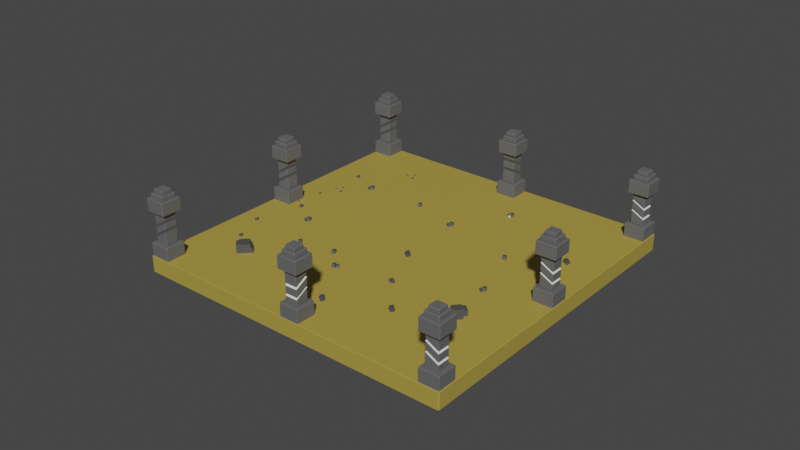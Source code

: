 # Source: EscenarioGuerra.blend  (saved by Blender 3.3.6; exported with 4.5.12 LTS)
import bpy
from mathutils import Matrix  # noqa: F401  (used for matrix-valued properties, if any)

bpy.ops.wm.read_factory_settings(use_empty=True)
scene = bpy.context.scene
scene.name = 'Scene'

# ---- collections
col_collection = bpy.data.collections.new('Collection'); scene.collection.children.link(col_collection)

# ---- materials (node trees are filled in below, after node groups)
mat_base = bpy.data.materials.new('Base')
mat_base.use_transparent_shadow = False
mat_rocks = bpy.data.materials.new('Rocks')
mat_rocks.use_transparent_shadow = False
mat_sand = bpy.data.materials.new('Sand')
mat_sand.use_transparent_shadow = False

# ---- material node trees
mat_base.use_nodes = True; mat_base.node_tree.nodes.clear()
_N = mat_base.node_tree.nodes; _L = mat_base.node_tree.links
n0 = _N.new('ShaderNodeBsdfPrincipled'); n0.name = 'Principled BSDF'; n0.location = (10, 300)
n0.distribution = 'GGX'
n0.subsurface_method = 'RANDOM_WALK_SKIN'
n0.inputs[0].default_value = (0.1282, 0.1282, 0.1282, 1.0)
n0.inputs[3].default_value = 1.45
n0.inputs[27].default_value = (0.0, 0.0, 0.0, 1.0)
n0.inputs[28].default_value = 1.0
n1 = _N.new('ShaderNodeOutputMaterial'); n1.name = 'Material Output'; n1.location = (300, 300)
_L.new(n0.outputs[0], n1.inputs[0])
n1.is_active_output = True
mat_rocks.use_nodes = True; mat_rocks.node_tree.nodes.clear()
_N = mat_rocks.node_tree.nodes; _L = mat_rocks.node_tree.links
n0 = _N.new('ShaderNodeBsdfPrincipled'); n0.name = 'Principled BSDF'; n0.location = (10, 300)
n0.distribution = 'GGX'
n0.subsurface_method = 'RANDOM_WALK_SKIN'
n0.inputs[0].default_value = (0.07324, 0.07324, 0.07324, 1.0)
n0.inputs[3].default_value = 1.45
n0.inputs[27].default_value = (0.0, 0.0, 0.0, 1.0)
n0.inputs[28].default_value = 1.0
n1 = _N.new('ShaderNodeOutputMaterial'); n1.name = 'Material Output'; n1.location = (300, 300)
_L.new(n0.outputs[0], n1.inputs[0])
n1.is_active_output = True
mat_sand.use_nodes = True; mat_sand.node_tree.nodes.clear()
_N = mat_sand.node_tree.nodes; _L = mat_sand.node_tree.links
n0 = _N.new('ShaderNodeBsdfPrincipled'); n0.name = 'Principled BSDF'; n0.location = (10, 300)
n0.distribution = 'GGX'
n0.subsurface_method = 'RANDOM_WALK_SKIN'
n0.inputs[0].default_value = (0.42, 0.3117, 0.05607, 1.0)
n0.inputs[3].default_value = 1.45
n0.inputs[27].default_value = (0.0, 0.0, 0.0, 1.0)
n0.inputs[28].default_value = 1.0
n1 = _N.new('ShaderNodeOutputMaterial'); n1.name = 'Material Output'; n1.location = (300, 300)
_L.new(n0.outputs[0], n1.inputs[0])
n1.is_active_output = True

# ---- world
world_world = bpy.data.worlds.new('World'); scene.world = world_world
world_world.use_nodes = True; world_world.node_tree.nodes.clear()
_N = world_world.node_tree.nodes; _L = world_world.node_tree.links
n0 = _N.new('ShaderNodeOutputWorld'); n0.name = 'World Output'; n0.location = (300, 300)
n1 = _N.new('ShaderNodeBackground'); n1.name = 'Background'; n1.location = (10, 300)
n1.inputs[0].default_value = (0.05088, 0.05088, 0.05088, 1.0)
_L.new(n1.outputs[0], n0.inputs[0])
n0.is_active_output = True
world_world.color = (0.05088, 0.05088, 0.05088)
world_world.use_sun_shadow = False
world_world.sun_shadow_jitter_overblur = 0.0

# ---- meshes
me_cube_176 = bpy.data.meshes.new('Cube.176')
me_cube_176.from_pydata([(-7.989, 6.945, -2.188), (-7.989, 6.945, -1.199), (-7.989, 7.934, -2.188), (-7.989, 7.934, -1.199), (-7.0, 6.945, -2.188), (-7.0, 6.945, -1.199), (-7.0, 7.934, -2.188), (-7.0, 7.934, -1.199), (-7.804, 7.13, -1.199), (-7.804, 7.75, -1.199), (-7.184, 7.13, -1.199), (-7.184, 7.75, -1.199), (-7.804, 7.13, 0.3896), (-7.804, 7.75, 0.3896), (-7.184, 7.75, 0.3896), (-7.184, 7.13, 0.3896), (-7.989, 6.945, 0.3235), (-7.989, 6.945, 0.9564), (-7.989, 7.934, 0.3235), (-7.989, 7.934, 0.9564), (-7.0, 6.945, 0.3235), (-7.0, 6.945, 0.9564), (-7.0, 7.934, 0.3235), (-7.0, 7.934, 0.9564), (-7.859, 7.075, 0.9564), (-7.859, 7.804, 0.9564), (-7.129, 7.075, 0.9564), (-7.129, 7.804, 0.9564), (-7.859, 7.075, 1.187), (-7.859, 7.804, 1.187), (-7.129, 7.804, 1.187), (-7.129, 7.075, 1.187), (-7.755, 7.179, 1.187), (-7.755, 7.7, 1.187), (-7.234, 7.7, 1.187), (-7.234, 7.179, 1.187), (-7.755, 7.179, 1.379), (-7.755, 7.7, 1.379), (-7.234, 7.7, 1.379), (-7.234, 7.179, 1.379), (-7.986, -7.956, -2.188), (-7.986, -7.956, -1.199), (-7.986, -6.967, -2.188), (-7.986, -6.967, -1.199), (-6.997, -7.956, -2.188), (-6.997, -7.956, -1.199), (-6.997, -6.967, -2.188), (-6.997, -6.967, -1.199), (-7.801, -7.771, -1.199), (-7.801, -7.151, -1.199), (-7.181, -7.771, -1.199), (-7.181, -7.151, -1.199), (-7.801, -7.771, 0.3896), (-7.801, -7.151, 0.3896), (-7.181, -7.151, 0.3896), (-7.181, -7.771, 0.3896), (-7.986, -7.956, 0.3235), (-7.986, -7.956, 0.9564), (-7.986, -6.967, 0.3235), (-7.986, -6.967, 0.9564), (-6.997, -7.956, 0.3235), (-6.997, -7.956, 0.9564), (-6.997, -6.967, 0.3235), (-6.997, -6.967, 0.9564), (-7.856, -7.826, 0.9564), (-7.856, -7.097, 0.9564), (-7.127, -7.826, 0.9564), (-7.127, -7.097, 0.9564), (-7.856, -7.826, 1.187), (-7.856, -7.097, 1.187), (-7.127, -7.097, 1.187), (-7.127, -7.826, 1.187), (-7.752, -7.722, 1.187), (-7.752, -7.201, 1.187), (-7.231, -7.201, 1.187), (-7.231, -7.722, 1.187), (-7.752, -7.722, 1.379), (-7.752, -7.201, 1.379), (-7.231, -7.201, 1.379), (-7.231, -7.722, 1.379), (6.946, -7.954, -2.188), (6.946, -7.954, -1.199), (6.946, -6.965, -2.188), (6.946, -6.965, -1.199), (7.936, -7.954, -2.188), (7.936, -7.954, -1.199), (7.936, -6.965, -2.188), (7.936, -6.965, -1.199), (7.131, -7.769, -1.199), (7.131, -7.15, -1.199), (7.751, -7.769, -1.199), (7.751, -7.15, -1.199), (7.131, -7.769, 0.3896), (7.131, -7.15, 0.3896), (7.751, -7.15, 0.3896), (7.751, -7.769, 0.3896), (6.946, -7.954, 0.3235), (6.946, -7.954, 0.9564), (6.946, -6.965, 0.3235), (6.946, -6.965, 0.9564), (7.936, -7.954, 0.3235), (7.936, -7.954, 0.9564), (7.936, -6.965, 0.3235), (7.936, -6.965, 0.9564), (7.076, -7.824, 0.9564), (7.076, -7.095, 0.9564), (7.806, -7.824, 0.9564), (7.806, -7.095, 0.9564), (7.076, -7.824, 1.187), (7.076, -7.095, 1.187), (7.806, -7.095, 1.187), (7.806, -7.824, 1.187), (7.181, -7.72, 1.187), (7.181, -7.199, 1.187), (7.701, -7.199, 1.187), (7.701, -7.72, 1.187), (7.181, -7.72, 1.379), (7.181, -7.199, 1.379), (7.701, -7.199, 1.379), (7.701, -7.72, 1.379), (6.932, 6.94, -2.188), (6.932, 6.94, -1.199), (6.932, 7.929, -2.188), (6.932, 7.929, -1.199), (7.921, 6.94, -2.188), (7.921, 6.94, -1.199), (7.921, 7.929, -2.188), (7.921, 7.929, -1.199), (7.116, 7.125, -1.199), (7.116, 7.745, -1.199), (7.736, 7.125, -1.199), (7.736, 7.745, -1.199), (7.116, 7.125, 0.3896), (7.116, 7.745, 0.3896), (7.736, 7.745, 0.3896), (7.736, 7.125, 0.3896), (6.932, 6.94, 0.3235), (6.932, 6.94, 0.9564), (6.932, 7.929, 0.3235), (6.932, 7.929, 0.9564), (7.921, 6.94, 0.3235), (7.921, 6.94, 0.9564), (7.921, 7.929, 0.3235), (7.921, 7.929, 0.9564), (7.062, 7.07, 0.9564), (7.062, 7.8, 0.9564), (7.791, 7.07, 0.9564), (7.791, 7.8, 0.9564), (7.062, 7.07, 1.187), (7.062, 7.8, 1.187), (7.791, 7.8, 1.187), (7.791, 7.07, 1.187), (7.166, 7.174, 1.187), (7.166, 7.695, 1.187), (7.687, 7.695, 1.187), (7.687, 7.174, 1.187), (7.166, 7.174, 1.379), (7.166, 7.695, 1.379), (7.687, 7.695, 1.379), (7.687, 7.174, 1.379), (7.53, 7.125, -0.6693), (7.116, 7.125, -0.4449), (7.736, 7.125, -0.7816), (7.736, 7.745, -0.7816), (7.116, 7.745, -0.4449), (7.736, 7.745, -0.8984), (7.116, 7.745, -0.5618), (7.116, 7.125, -0.5618), (7.736, 7.125, -0.8984), (7.736, 7.745, -0.3066), (7.116, 7.745, 0.0301), (7.116, 7.125, 0.0301), (7.736, 7.125, -0.3066), (7.116, 7.125, -0.08677), (7.736, 7.125, -0.4235), (7.736, 7.745, -0.4235), (7.116, 7.745, -0.08677), (-7.184, 7.13, -0.529), (-7.804, 7.13, -0.9231), (-7.184, 7.75, -0.529), (-7.804, 7.75, -0.9231), (-7.184, 7.75, -0.4073), (-7.804, 7.75, -0.8014), (-7.184, 7.13, -0.4073), (-7.804, 7.13, -0.8014), (-7.184, 7.13, -0.09467), (-7.804, 7.13, -0.4888), (-7.184, 7.75, -0.09467), (-7.804, 7.75, -0.4888), (-7.184, 7.75, 0.02703), (-7.804, 7.75, -0.3671), (-7.184, 7.13, 0.02703), (-7.804, 7.13, -0.3671), (7.751, -7.769, -0.3066), (7.131, -7.769, 0.0301), (7.751, -7.15, -0.3066), (7.131, -7.15, 0.0301), (7.751, -7.769, -0.4235), (7.131, -7.769, -0.08677), (7.751, -7.769, -0.7816), (7.131, -7.769, -0.4449), (7.751, -7.15, -0.7816), (7.131, -7.15, -0.4449), (7.751, -7.769, -0.8984), (7.131, -7.769, -0.5618), (7.751, -7.15, -0.8984), (7.131, -7.15, -0.5618), (7.751, -7.15, -0.4235), (7.131, -7.15, -0.08677), (-7.181, -7.771, -0.09467), (-7.801, -7.771, -0.4888), (-7.801, -7.151, -0.3671), (-7.181, -7.151, 0.02703), (-7.801, -7.151, -0.4888), (-7.181, -7.151, -0.09467), (-7.801, -7.151, -0.9231), (-7.181, -7.151, -0.529), (-7.181, -7.771, -0.529), (-7.801, -7.771, -0.9231), (-7.181, -7.771, 0.02703), (-7.801, -7.771, -0.3671), (-7.181, -7.771, -0.4073), (-7.801, -7.771, -0.8014), (-7.801, -7.151, -0.8014), (-7.181, -7.151, -0.4073), (-7.984, -0.5338, -2.188), (-7.984, -0.5338, -1.199), (-7.984, 0.4552, -2.188), (-7.984, 0.4552, -1.199), (-6.995, -0.5338, -2.188), (-6.995, -0.5338, -1.199), (-6.995, 0.4552, -2.188), (-6.995, 0.4552, -1.199), (-7.8, -0.3492, -1.199), (-7.8, 0.2706, -1.199), (-7.18, -0.3492, -1.199), (-7.18, 0.2706, -1.199), (-7.8, -0.3492, 0.3896), (-7.8, 0.2706, 0.3896), (-7.18, 0.2706, 0.3896), (-7.18, -0.3492, 0.3896), (-7.984, -0.5338, 0.3235), (-7.984, -0.5338, 0.9564), (-7.984, 0.4552, 0.3235), (-7.984, 0.4552, 0.9564), (-6.995, -0.5338, 0.3235), (-6.995, -0.5338, 0.9564), (-6.995, 0.4552, 0.3235), (-6.995, 0.4552, 0.9564), (-7.855, -0.4039, 0.9564), (-7.855, 0.3253, 0.9564), (-7.125, -0.4039, 0.9564), (-7.125, 0.3253, 0.9564), (-7.855, -0.4039, 1.187), (-7.855, 0.3253, 1.187), (-7.125, 0.3253, 1.187), (-7.125, -0.4039, 1.187), (-7.75, -0.2997, 1.187), (-7.75, 0.2211, 1.187), (-7.23, 0.2211, 1.187), (-7.23, -0.2997, 1.187), (-7.75, -0.2997, 1.379), (-7.75, 0.2211, 1.379), (-7.23, 0.2211, 1.379), (-7.23, -0.2997, 1.379), (6.946, -0.5261, -2.188), (6.946, -0.5261, -1.199), (6.946, 0.4629, -2.188), (6.946, 0.4629, -1.199), (7.936, -0.5261, -2.188), (7.936, -0.5261, -1.199), (7.936, 0.4629, -2.188), (7.936, 0.4629, -1.199), (7.131, -0.3415, -1.199), (7.131, 0.2783, -1.199), (7.751, -0.3415, -1.199), (7.751, 0.2783, -1.199), (7.131, -0.3415, 0.3896), (7.131, 0.2783, 0.3896), (7.751, 0.2783, 0.3896), (7.751, -0.3415, 0.3896), (6.946, -0.5261, 0.3235), (6.946, -0.5261, 0.9564), (6.946, 0.4629, 0.3235), (6.946, 0.4629, 0.9564), (7.936, -0.5261, 0.3235), (7.936, -0.5261, 0.9564), (7.936, 0.4629, 0.3235), (7.936, 0.4629, 0.9564), (7.076, -0.3962, 0.9564), (7.076, 0.333, 0.9564), (7.806, -0.3962, 0.9564), (7.806, 0.333, 0.9564), (7.076, -0.3962, 1.187), (7.076, 0.333, 1.187), (7.806, 0.333, 1.187), (7.806, -0.3962, 1.187), (7.181, -0.292, 1.187), (7.181, 0.2288, 1.187), (7.701, 0.2288, 1.187), (7.701, -0.292, 1.187), (7.181, -0.292, 1.379), (7.181, 0.2288, 1.379), (7.701, 0.2288, 1.379), (7.701, -0.292, 1.379), (7.751, -0.3415, -0.3066), (7.131, -0.3415, 0.0301), (7.751, 0.2783, -0.3066), (7.131, 0.2783, 0.0301), (7.751, -0.3415, -0.4235), (7.131, -0.3415, -0.08677), (7.751, -0.3415, -0.7816), (7.131, -0.3415, -0.4449), (7.751, 0.2783, -0.7816), (7.131, 0.2783, -0.4449), (7.751, -0.3415, -0.8984), (7.131, -0.3415, -0.5618), (7.751, 0.2783, -0.8984), (7.131, 0.2783, -0.5618), (7.751, 0.2783, -0.4235), (7.131, 0.2783, -0.08677), (-7.18, -0.3492, -0.09467), (-7.8, -0.3492, -0.4888), (-7.8, 0.2706, -0.3671), (-7.18, 0.2706, 0.02703), (-7.8, 0.2706, -0.4888), (-7.18, 0.2706, -0.09467), (-7.8, 0.2706, -0.9231), (-7.18, 0.2706, -0.529), (-7.18, -0.3492, -0.529), (-7.8, -0.3492, -0.9231), (-7.18, -0.3492, 0.02703), (-7.8, -0.3492, -0.3671), (-7.18, -0.3492, -0.4073), (-7.8, -0.3492, -0.8014), (-7.8, 0.2706, -0.8014), (-7.18, 0.2706, -0.4073), (0.8836, 6.94, -2.188), (0.8836, 6.94, -1.199), (-0.1055, 6.94, -2.188), (-0.1055, 6.94, -1.199), (0.8836, 7.929, -2.188), (0.8836, 7.929, -1.199), (-0.1055, 7.929, -2.188), (-0.1055, 7.929, -1.199), (0.699, 7.125, -1.199), (0.07913, 7.125, -1.199), (0.699, 7.745, -1.199), (0.07913, 7.745, -1.199), (0.699, 7.125, 0.3896), (0.07913, 7.125, 0.3896), (0.07913, 7.745, 0.3896), (0.699, 7.745, 0.3896), (0.8836, 6.94, 0.3235), (0.8836, 6.94, 0.9564), (-0.1055, 6.94, 0.3235), (-0.1055, 6.94, 0.9564), (0.8836, 7.929, 0.3235), (0.8836, 7.929, 0.9564), (-0.1055, 7.929, 0.3235), (-0.1055, 7.929, 0.9564), (0.7537, 7.07, 0.9564), (0.02442, 7.07, 0.9564), (0.7537, 7.8, 0.9564), (0.02442, 7.8, 0.9564), (0.7537, 7.07, 1.187), (0.02442, 7.07, 1.187), (0.02442, 7.8, 1.187), (0.7537, 7.8, 1.187), (0.6495, 7.174, 1.187), (0.1286, 7.174, 1.187), (0.1286, 7.695, 1.187), (0.6495, 7.695, 1.187), (0.6495, 7.174, 1.379), (0.1286, 7.174, 1.379), (0.1286, 7.695, 1.379), (0.6495, 7.695, 1.379), (0.6955, 7.521, -0.6693), (0.6955, 7.108, -0.4449), (0.6955, 7.728, -0.7816), (0.07568, 7.728, -0.7816), (0.07568, 7.108, -0.4449), (0.07913, 7.745, -0.8984), (0.07913, 7.125, -0.5618), (0.699, 7.125, -0.5618), (0.699, 7.745, -0.8984), (0.07913, 7.745, -0.3066), (0.07913, 7.125, 0.0301), (0.699, 7.125, 0.0301), (0.699, 7.745, -0.3066), (0.6955, 7.108, -0.08677), (0.6955, 7.728, -0.4235), (0.07568, 7.728, -0.4235), (0.07568, 7.108, -0.08677), (-0.1055, -6.975, -2.188), (-0.1055, -6.975, -1.199), (0.8836, -6.975, -2.188), (0.8836, -6.975, -1.199), (-0.1055, -7.964, -2.188), (-0.1055, -7.964, -1.199), (0.8836, -7.964, -2.188), (0.8836, -7.964, -1.199), (0.07913, -7.16, -1.199), (0.699, -7.16, -1.199), (0.07913, -7.78, -1.199), (0.699, -7.78, -1.199), (0.07913, -7.16, 0.3896), (0.699, -7.16, 0.3896), (0.699, -7.78, 0.3896), (0.07913, -7.78, 0.3896), (-0.1055, -6.975, 0.3235), (-0.1055, -6.975, 0.9564), (0.8836, -6.975, 0.3235), (0.8836, -6.975, 0.9564), (-0.1055, -7.964, 0.3235), (-0.1055, -7.964, 0.9564), (0.8836, -7.964, 0.3235), (0.8836, -7.964, 0.9564), (0.02442, -7.105, 0.9564), (0.7537, -7.105, 0.9564), (0.02442, -7.835, 0.9564), (0.7537, -7.835, 0.9564), (0.02442, -7.105, 1.187), (0.7537, -7.105, 1.187), (0.7537, -7.835, 1.187), (0.02442, -7.835, 1.187), (0.1286, -7.209, 1.187), (0.6495, -7.209, 1.187), (0.6495, -7.73, 1.187), (0.1286, -7.73, 1.187), (0.1286, -7.209, 1.379), (0.6495, -7.209, 1.379), (0.6495, -7.73, 1.379), (0.1286, -7.73, 1.379), (0.09634, -7.577, -0.6693), (0.09634, -7.163, -0.4449), (0.09634, -7.783, -0.7816), (0.7162, -7.783, -0.7816), (0.7162, -7.163, -0.4449), (0.699, -7.78, -0.8984), (0.699, -7.16, -0.5618), (0.07913, -7.16, -0.5618), (0.07913, -7.78, -0.8984), (0.699, -7.78, -0.3066), (0.699, -7.16, 0.0301), (0.07913, -7.16, 0.0301), (0.07913, -7.78, -0.3066), (0.09634, -7.163, -0.08677), (0.09634, -7.783, -0.4235), (0.7162, -7.783, -0.4235), (0.7162, -7.163, -0.08677)], [], [(0, 1, 3, 2), (2, 3, 7, 6), (6, 7, 5, 4), (4, 5, 1, 0), (2, 6, 4, 0), (7, 3, 1, 5), (11, 10, 8, 9), (14, 13, 12, 15), (10, 11, 179, 177), (9, 8, 178, 180), (8, 10, 177, 178), (11, 9, 180, 179), (16, 17, 19, 18), (18, 19, 23, 22), (22, 23, 21, 20), (20, 21, 17, 16), (18, 22, 20, 16), (23, 19, 17, 21), (27, 26, 24, 25), (30, 29, 28, 31), (26, 27, 30, 31), (25, 24, 28, 29), (24, 26, 31, 28), (27, 25, 29, 30), (34, 35, 32, 33), (38, 37, 36, 39), (32, 35, 39, 36), (34, 33, 37, 38), (35, 34, 38, 39), (33, 32, 36, 37), (40, 41, 43, 42), (42, 43, 47, 46), (46, 47, 45, 44), (44, 45, 41, 40), (42, 46, 44, 40), (47, 43, 41, 45), (51, 50, 48, 49), (54, 53, 52, 55), (50, 51, 216, 217), (49, 48, 218, 215), (48, 50, 217, 218), (51, 49, 215, 216), (56, 57, 59, 58), (58, 59, 63, 62), (62, 63, 61, 60), (60, 61, 57, 56), (58, 62, 60, 56), (63, 59, 57, 61), (67, 66, 64, 65), (70, 69, 68, 71), (66, 67, 70, 71), (65, 64, 68, 69), (64, 66, 71, 68), (67, 65, 69, 70), (74, 75, 72, 73), (78, 77, 76, 79), (72, 75, 79, 76), (74, 73, 77, 78), (75, 74, 78, 79), (73, 72, 76, 77), (80, 81, 83, 82), (82, 83, 87, 86), (86, 87, 85, 84), (84, 85, 81, 80), (82, 86, 84, 80), (87, 83, 81, 85), (91, 90, 88, 89), (94, 93, 92, 95), (90, 91, 205, 203), (89, 88, 204, 206), (88, 90, 203, 204), (91, 89, 206, 205), (96, 97, 99, 98), (98, 99, 103, 102), (102, 103, 101, 100), (100, 101, 97, 96), (98, 102, 100, 96), (103, 99, 97, 101), (107, 106, 104, 105), (110, 109, 108, 111), (106, 107, 110, 111), (105, 104, 108, 109), (104, 106, 111, 108), (107, 105, 109, 110), (114, 115, 112, 113), (118, 117, 116, 119), (112, 115, 119, 116), (114, 113, 117, 118), (115, 114, 118, 119), (113, 112, 116, 117), (120, 121, 123, 122), (122, 123, 127, 126), (126, 127, 125, 124), (124, 125, 121, 120), (122, 126, 124, 120), (127, 123, 121, 125), (131, 130, 128, 129), (134, 133, 132, 135), (130, 131, 165, 168), (129, 128, 167, 166), (128, 130, 168, 167), (131, 129, 166, 165), (136, 137, 139, 138), (138, 139, 143, 142), (142, 143, 141, 140), (140, 141, 137, 136), (138, 142, 140, 136), (143, 139, 137, 141), (147, 146, 144, 145), (150, 149, 148, 151), (146, 147, 150, 151), (145, 144, 148, 149), (144, 146, 151, 148), (147, 145, 149, 150), (154, 155, 152, 153), (158, 157, 156, 159), (152, 155, 159, 156), (154, 153, 157, 158), (155, 154, 158, 159), (153, 152, 156, 157), (161, 164, 163, 162, 160), (184, 182, 181, 183), (221, 224, 214, 209), (219, 212, 54, 55), (224, 223, 213, 214), (212, 211, 53, 54), (222, 221, 209, 210), (220, 219, 55, 52), (223, 222, 210, 213), (211, 220, 52, 53), (202, 200, 198, 208), (196, 194, 92, 93), (182, 184, 186, 188), (190, 192, 12, 13), (162, 163, 175, 174), (172, 169, 134, 135), (181, 182, 188, 187), (189, 190, 13, 14), (201, 202, 208, 207), (195, 196, 93, 94), (163, 164, 176, 175), (169, 170, 133, 134), (183, 181, 187, 185), (191, 189, 14, 15), (164, 161, 173, 176), (170, 171, 132, 133), (184, 183, 185, 186), (192, 191, 15, 12), (161, 160, 162, 174, 173), (171, 172, 135, 132), (202, 201, 199, 200), (190, 189, 191, 192), (223, 224, 221, 222), (170, 169, 172, 171), (211, 212, 219, 220), (196, 195, 193, 194), (200, 199, 197, 198), (194, 193, 95, 92), (199, 201, 207, 197), (193, 195, 94, 95), (225, 226, 228, 227), (227, 228, 232, 231), (231, 232, 230, 229), (229, 230, 226, 225), (227, 231, 229, 225), (232, 228, 226, 230), (236, 235, 233, 234), (239, 238, 237, 240), (235, 236, 328, 329), (234, 233, 330, 327), (233, 235, 329, 330), (236, 234, 327, 328), (241, 242, 244, 243), (243, 244, 248, 247), (247, 248, 246, 245), (245, 246, 242, 241), (243, 247, 245, 241), (248, 244, 242, 246), (252, 251, 249, 250), (255, 254, 253, 256), (251, 252, 255, 256), (250, 249, 253, 254), (249, 251, 256, 253), (252, 250, 254, 255), (259, 260, 257, 258), (263, 262, 261, 264), (257, 260, 264, 261), (259, 258, 262, 263), (260, 259, 263, 264), (258, 257, 261, 262), (265, 266, 268, 267), (267, 268, 272, 271), (271, 272, 270, 269), (269, 270, 266, 265), (267, 271, 269, 265), (272, 268, 266, 270), (276, 275, 273, 274), (279, 278, 277, 280), (275, 276, 317, 315), (274, 273, 316, 318), (273, 275, 315, 316), (276, 274, 318, 317), (281, 282, 284, 283), (283, 284, 288, 287), (287, 288, 286, 285), (285, 286, 282, 281), (283, 287, 285, 281), (288, 284, 282, 286), (292, 291, 289, 290), (295, 294, 293, 296), (291, 292, 295, 296), (290, 289, 293, 294), (289, 291, 296, 293), (292, 290, 294, 295), (299, 300, 297, 298), (303, 302, 301, 304), (297, 300, 304, 301), (299, 298, 302, 303), (300, 299, 303, 304), (298, 297, 301, 302), (333, 336, 326, 321), (331, 324, 239, 240), (336, 335, 325, 326), (324, 323, 238, 239), (334, 333, 321, 322), (332, 331, 240, 237), (335, 334, 322, 325), (323, 332, 237, 238), (314, 312, 310, 320), (308, 306, 277, 278), (313, 314, 320, 319), (307, 308, 278, 279), (314, 313, 311, 312), (335, 336, 333, 334), (323, 324, 331, 332), (308, 307, 305, 306), (312, 311, 309, 310), (306, 305, 280, 277), (311, 313, 319, 309), (305, 307, 279, 280), (337, 338, 340, 339), (339, 340, 344, 343), (343, 344, 342, 341), (341, 342, 338, 337), (339, 343, 341, 337), (344, 340, 338, 342), (348, 347, 345, 346), (351, 350, 349, 352), (347, 348, 382, 385), (346, 345, 384, 383), (345, 347, 385, 384), (348, 346, 383, 382), (353, 354, 356, 355), (355, 356, 360, 359), (359, 360, 358, 357), (357, 358, 354, 353), (355, 359, 357, 353), (360, 356, 354, 358), (364, 363, 361, 362), (367, 366, 365, 368), (363, 364, 367, 368), (362, 361, 365, 366), (361, 363, 368, 365), (364, 362, 366, 367), (371, 372, 369, 370), (375, 374, 373, 376), (369, 372, 376, 373), (371, 370, 374, 375), (372, 371, 375, 376), (370, 369, 373, 374), (378, 381, 380, 379, 377), (379, 380, 392, 391), (389, 386, 351, 352), (380, 381, 393, 392), (386, 387, 350, 351), (381, 378, 390, 393), (387, 388, 349, 350), (378, 377, 379, 391, 390), (388, 389, 352, 349), (387, 386, 389, 388), (394, 395, 397, 396), (396, 397, 401, 400), (400, 401, 399, 398), (398, 399, 395, 394), (396, 400, 398, 394), (401, 397, 395, 399), (405, 404, 402, 403), (408, 407, 406, 409), (404, 405, 439, 442), (403, 402, 441, 440), (402, 404, 442, 441), (405, 403, 440, 439), (410, 411, 413, 412), (412, 413, 417, 416), (416, 417, 415, 414), (414, 415, 411, 410), (412, 416, 414, 410), (417, 413, 411, 415), (421, 420, 418, 419), (424, 423, 422, 425), (420, 421, 424, 425), (419, 418, 422, 423), (418, 420, 425, 422), (421, 419, 423, 424), (428, 429, 426, 427), (432, 431, 430, 433), (426, 429, 433, 430), (428, 427, 431, 432), (429, 428, 432, 433), (427, 426, 430, 431), (435, 438, 437, 436, 434), (436, 437, 449, 448), (446, 443, 408, 409), (437, 438, 450, 449), (443, 444, 407, 408), (438, 435, 447, 450), (444, 445, 406, 407), (435, 434, 436, 448, 447), (445, 446, 409, 406), (444, 443, 446, 445)])
_uv = me_cube_176.uv_layers.new(name='UVMap')
_uv.uv.foreach_set('vector', [0.375, 0.0, 0.625, 0.0, 0.625, 0.25, 0.375, 0.25, 0.375, 0.25, 0.625, 0.25, 0.625, 0.5, 0.375, 0.5, 0.375, 0.5, 0.625, 0.5, 0.625, 0.75, 0.375, 0.75, 0.375, 0.75, 0.625, 0.75, 0.625, 1.0, 0.375, 1.0, 0.125, 0.5, 0.375, 0.5, 0.375, 0.75, 0.125, 0.75, 0.625, 0.5, 0.875, 0.5, 0.875, 0.75, 0.625, 0.75, 0.625, 0.5, 0.625, 0.75, 0.875, 0.75, 0.875, 0.5, 0.625, 0.5, 0.875, 0.5, 0.875, 0.75, 0.625, 0.75, 0.625, 0.75, 0.625, 0.5, 0.625, 0.5, 0.625, 0.75, 0.875, 0.5, 0.875, 0.75, 0.875, 0.75, 0.875, 0.5, 0.875, 0.75, 0.625, 0.75, 0.625, 0.75, 0.875, 0.75, 0.625, 0.5, 0.875, 0.5, 0.875, 0.5, 0.625, 0.5, 0.375, 0.0, 0.625, 0.0, 0.625, 0.25, 0.375, 0.25, 0.375, 0.25, 0.625, 0.25, 0.625, 0.5, 0.375, 0.5, 0.375, 0.5, 0.625, 0.5, 0.625, 0.75, 0.375, 0.75, 0.375, 0.75, 0.625, 0.75, 0.625, 1.0, 0.375, 1.0, 0.125, 0.5, 0.375, 0.5, 0.375, 0.75, 0.125, 0.75, 0.625, 0.5, 0.875, 0.5, 0.875, 0.75, 0.625, 0.75, 0.625, 0.5, 0.625, 0.75, 0.875, 0.75, 0.875, 0.5, 0.625, 0.5, 0.875, 0.5, 0.875, 0.75, 0.625, 0.75, 0.625, 0.75, 0.625, 0.5, 0.625, 0.5, 0.625, 0.75, 0.875, 0.5, 0.875, 0.75, 0.875, 0.75, 0.875, 0.5, 0.875, 0.75, 0.625, 0.75, 0.625, 0.75, 0.875, 0.75, 0.625, 0.5, 0.875, 0.5, 0.875, 0.5, 0.625, 0.5, 0.625, 0.5, 0.625, 0.75, 0.875, 0.75, 0.875, 0.5, 0.625, 0.5, 0.875, 0.5, 0.875, 0.75, 0.625, 0.75, 0.875, 0.75, 0.625, 0.75, 0.625, 0.75, 0.875, 0.75, 0.625, 0.5, 0.875, 0.5, 0.875, 0.5, 0.625, 0.5, 0.625, 0.75, 0.625, 0.5, 0.625, 0.5, 0.625, 0.75, 0.875, 0.5, 0.875, 0.75, 0.875, 0.75, 0.875, 0.5, 0.375, 0.0, 0.625, 0.0, 0.625, 0.25, 0.375, 0.25, 0.375, 0.25, 0.625, 0.25, 0.625, 0.5, 0.375, 0.5, 0.375, 0.5, 0.625, 0.5, 0.625, 0.75, 0.375, 0.75, 0.375, 0.75, 0.625, 0.75, 0.625, 1.0, 0.375, 1.0, 0.125, 0.5, 0.375, 0.5, 0.375, 0.75, 0.125, 0.75, 0.625, 0.5, 0.875, 0.5, 0.875, 0.75, 0.625, 0.75, 0.625, 0.5, 0.625, 0.75, 0.875, 0.75, 0.875, 0.5, 0.625, 0.5, 0.875, 0.5, 0.875, 0.75, 0.625, 0.75, 0.625, 0.75, 0.625, 0.5, 0.625, 0.5, 0.625, 0.75, 0.875, 0.5, 0.875, 0.75, 0.875, 0.75, 0.875, 0.5, 0.875, 0.75, 0.625, 0.75, 0.625, 0.75, 0.875, 0.75, 0.625, 0.5, 0.875, 0.5, 0.875, 0.5, 0.625, 0.5, 0.375, 0.0, 0.625, 0.0, 0.625, 0.25, 0.375, 0.25, 0.375, 0.25, 0.625, 0.25, 0.625, 0.5, 0.375, 0.5, 0.375, 0.5, 0.625, 0.5, 0.625, 0.75, 0.375, 0.75, 0.375, 0.75, 0.625, 0.75, 0.625, 1.0, 0.375, 1.0, 0.125, 0.5, 0.375, 0.5, 0.375, 0.75, 0.125, 0.75, 0.625, 0.5, 0.875, 0.5, 0.875, 0.75, 0.625, 0.75, 0.625, 0.5, 0.625, 0.75, 0.875, 0.75, 0.875, 0.5, 0.625, 0.5, 0.875, 0.5, 0.875, 0.75, 0.625, 0.75, 0.625, 0.75, 0.625, 0.5, 0.625, 0.5, 0.625, 0.75, 0.875, 0.5, 0.875, 0.75, 0.875, 0.75, 0.875, 0.5, 0.875, 0.75, 0.625, 0.75, 0.625, 0.75, 0.875, 0.75, 0.625, 0.5, 0.875, 0.5, 0.875, 0.5, 0.625, 0.5, 0.625, 0.5, 0.625, 0.75, 0.875, 0.75, 0.875, 0.5, 0.625, 0.5, 0.875, 0.5, 0.875, 0.75, 0.625, 0.75, 0.875, 0.75, 0.625, 0.75, 0.625, 0.75, 0.875, 0.75, 0.625, 0.5, 0.875, 0.5, 0.875, 0.5, 0.625, 0.5, 0.625, 0.75, 0.625, 0.5, 0.625, 0.5, 0.625, 0.75, 0.875, 0.5, 0.875, 0.75, 0.875, 0.75, 0.875, 0.5, 0.375, 0.0, 0.625, 0.0, 0.625, 0.25, 0.375, 0.25, 0.375, 0.25, 0.625, 0.25, 0.625, 0.5, 0.375, 0.5, 0.375, 0.5, 0.625, 0.5, 0.625, 0.75, 0.375, 0.75, 0.375, 0.75, 0.625, 0.75, 0.625, 1.0, 0.375, 1.0, 0.125, 0.5, 0.375, 0.5, 0.375, 0.75, 0.125, 0.75, 0.625, 0.5, 0.875, 0.5, 0.875, 0.75, 0.625, 0.75, 0.625, 0.5, 0.625, 0.75, 0.875, 0.75, 0.875, 0.5, 0.625, 0.5, 0.875, 0.5, 0.875, 0.75, 0.625, 0.75, 0.625, 0.75, 0.625, 0.5, 0.625, 0.5, 0.625, 0.75, 0.875, 0.5, 0.875, 0.75, 0.875, 0.75, 0.875, 0.5, 0.875, 0.75, 0.625, 0.75, 0.625, 0.75, 0.875, 0.75, 0.625, 0.5, 0.875, 0.5, 0.875, 0.5, 0.625, 0.5, 0.375, 0.0, 0.625, 0.0, 0.625, 0.25, 0.375, 0.25, 0.375, 0.25, 0.625, 0.25, 0.625, 0.5, 0.375, 0.5, 0.375, 0.5, 0.625, 0.5, 0.625, 0.75, 0.375, 0.75, 0.375, 0.75, 0.625, 0.75, 0.625, 1.0, 0.375, 1.0, 0.125, 0.5, 0.375, 0.5, 0.375, 0.75, 0.125, 0.75, 0.625, 0.5, 0.875, 0.5, 0.875, 0.75, 0.625, 0.75, 0.625, 0.5, 0.625, 0.75, 0.875, 0.75, 0.875, 0.5, 0.625, 0.5, 0.875, 0.5, 0.875, 0.75, 0.625, 0.75, 0.625, 0.75, 0.625, 0.5, 0.625, 0.5, 0.625, 0.75, 0.875, 0.5, 0.875, 0.75, 0.875, 0.75, 0.875, 0.5, 0.875, 0.75, 0.625, 0.75, 0.625, 0.75, 0.875, 0.75, 0.625, 0.5, 0.875, 0.5, 0.875, 0.5, 0.625, 0.5, 0.625, 0.5, 0.625, 0.75, 0.875, 0.75, 0.875, 0.5, 0.625, 0.5, 0.875, 0.5, 0.875, 0.75, 0.625, 0.75, 0.875, 0.75, 0.625, 0.75, 0.625, 0.75, 0.875, 0.75, 0.625, 0.5, 0.875, 0.5, 0.875, 0.5, 0.625, 0.5, 0.625, 0.75, 0.625, 0.5, 0.625, 0.5, 0.625, 0.75, 0.875, 0.5, 0.875, 0.75, 0.875, 0.75, 0.875, 0.5, 0.375, 0.0, 0.625, 0.0, 0.625, 0.25, 0.375, 0.25, 0.375, 0.25, 0.625, 0.25, 0.625, 0.5, 0.375, 0.5, 0.375, 0.5, 0.625, 0.5, 0.625, 0.75, 0.375, 0.75, 0.375, 0.75, 0.625, 0.75, 0.625, 1.0, 0.375, 1.0, 0.125, 0.5, 0.375, 0.5, 0.375, 0.75, 0.125, 0.75, 0.625, 0.5, 0.875, 0.5, 0.875, 0.75, 0.625, 0.75, 0.625, 0.5, 0.625, 0.75, 0.875, 0.75, 0.875, 0.5, 0.625, 0.5, 0.875, 0.5, 0.875, 0.75, 0.625, 0.75, 0.625, 0.75, 0.625, 0.5, 0.625, 0.5, 0.625, 0.75, 0.875, 0.5, 0.875, 0.75, 0.875, 0.75, 0.875, 0.5, 0.875, 0.75, 0.625, 0.75, 0.625, 0.75, 0.875, 0.75, 0.625, 0.5, 0.875, 0.5, 0.875, 0.5, 0.625, 0.5, 0.375, 0.0, 0.625, 0.0, 0.625, 0.25, 0.375, 0.25, 0.375, 0.25, 0.625, 0.25, 0.625, 0.5, 0.375, 0.5, 0.375, 0.5, 0.625, 0.5, 0.625, 0.75, 0.375, 0.75, 0.375, 0.75, 0.625, 0.75, 0.625, 1.0, 0.375, 1.0, 0.125, 0.5, 0.375, 0.5, 0.375, 0.75, 0.125, 0.75, 0.625, 0.5, 0.875, 0.5, 0.875, 0.75, 0.625, 0.75, 0.625, 0.5, 0.625, 0.75, 0.875, 0.75, 0.875, 0.5, 0.625, 0.5, 0.875, 0.5, 0.875, 0.75, 0.625, 0.75, 0.625, 0.75, 0.625, 0.5, 0.625, 0.5, 0.625, 0.75, 0.875, 0.5, 0.875, 0.75, 0.875, 0.75, 0.875, 0.5, 0.875, 0.75, 0.625, 0.75, 0.625, 0.75, 0.875, 0.75, 0.625, 0.5, 0.875, 0.5, 0.875, 0.5, 0.625, 0.5, 0.625, 0.5, 0.625, 0.75, 0.875, 0.75, 0.875, 0.5, 0.625, 0.5, 0.875, 0.5, 0.875, 0.75, 0.625, 0.75, 0.875, 0.75, 0.625, 0.75, 0.625, 0.75, 0.875, 0.75, 0.625, 0.5, 0.875, 0.5, 0.875, 0.5, 0.625, 0.5, 0.625, 0.75, 0.625, 0.5, 0.625, 0.5, 0.625, 0.75, 0.875, 0.5, 0.875, 0.75, 0.875, 0.75, 0.875, 0.5, 0.8327, 0.7182, 0.8327, 0.5172, 0.7, 0.5172, 0.7, 0.7182, 0.7442, 0.7182, 0.8151, 0.7182, 0.8151, 0.5172, 0.6769, 0.5172, 0.6769, 0.7182, 0.625, 0.75, 0.625, 0.5, 0.625, 0.5, 0.625, 0.75, 0.625, 0.75, 0.625, 0.5, 0.625, 0.5, 0.625, 0.75, 0.625, 0.5, 0.875, 0.5, 0.875, 0.5, 0.625, 0.5, 0.625, 0.5, 0.875, 0.5, 0.875, 0.5, 0.625, 0.5, 0.875, 0.75, 0.625, 0.75, 0.625, 0.75, 0.875, 0.75, 0.875, 0.75, 0.625, 0.75, 0.625, 0.75, 0.875, 0.75, 0.875, 0.5, 0.875, 0.75, 0.875, 0.75, 0.875, 0.5, 0.875, 0.5, 0.875, 0.75, 0.875, 0.75, 0.875, 0.5, 0.875, 0.5, 0.875, 0.75, 0.875, 0.75, 0.875, 0.5, 0.875, 0.5, 0.875, 0.75, 0.875, 0.75, 0.875, 0.5, 0.875, 0.5, 0.875, 0.75, 0.875, 0.75, 0.875, 0.5, 0.875, 0.5, 0.875, 0.75, 0.875, 0.75, 0.875, 0.5, 0.625, 0.75, 0.625, 0.5, 0.625, 0.5, 0.625, 0.75, 0.625, 0.75, 0.625, 0.5, 0.625, 0.5, 0.625, 0.75, 0.625, 0.5, 0.875, 0.5, 0.875, 0.5, 0.625, 0.5, 0.625, 0.5, 0.875, 0.5, 0.875, 0.5, 0.625, 0.5, 0.625, 0.5, 0.875, 0.5, 0.875, 0.5, 0.625, 0.5, 0.625, 0.5, 0.875, 0.5, 0.875, 0.5, 0.625, 0.5, 0.625, 0.5, 0.875, 0.5, 0.875, 0.5, 0.625, 0.5, 0.625, 0.5, 0.875, 0.5, 0.875, 0.5, 0.625, 0.5, 0.625, 0.75, 0.625, 0.5, 0.625, 0.5, 0.625, 0.75, 0.625, 0.75, 0.625, 0.5, 0.625, 0.5, 0.625, 0.75, 0.875, 0.5, 0.875, 0.75, 0.875, 0.75, 0.875, 0.5, 0.875, 0.5, 0.875, 0.75, 0.875, 0.75, 0.875, 0.5, 0.875, 0.75, 0.625, 0.75, 0.625, 0.75, 0.875, 0.75, 0.875, 0.75, 0.625, 0.75, 0.625, 0.75, 0.875, 0.75, 0.875, 0.75, 0.7084, 0.75, 0.625, 0.75, 0.625, 0.75, 0.875, 0.75, 0.875, 0.75, 0.625, 0.75, 0.625, 0.75, 0.875, 0.75, 0.8327, 0.512, 0.7, 0.512, 0.7, 0.713, 0.8327, 0.713, 0.8151, 0.5172, 0.6769, 0.5172, 0.6769, 0.7182, 0.8151, 0.7182, 0.8151, 0.512, 0.6769, 0.512, 0.6769, 0.713, 0.8151, 0.713, 0.8327, 0.5172, 0.7, 0.5172, 0.7, 0.7182, 0.8327, 0.7182, 0.8151, 0.512, 0.6769, 0.512, 0.6769, 0.713, 0.8151, 0.713, 0.8327, 0.512, 0.7, 0.512, 0.7, 0.713, 0.8327, 0.713, 0.875, 0.75, 0.625, 0.75, 0.625, 0.75, 0.875, 0.75, 0.875, 0.75, 0.625, 0.75, 0.625, 0.75, 0.875, 0.75, 0.625, 0.75, 0.625, 0.5, 0.625, 0.5, 0.625, 0.75, 0.625, 0.75, 0.625, 0.5, 0.625, 0.5, 0.625, 0.75, 0.375, 0.0, 0.625, 0.0, 0.625, 0.25, 0.375, 0.25, 0.375, 0.25, 0.625, 0.25, 0.625, 0.5, 0.375, 0.5, 0.375, 0.5, 0.625, 0.5, 0.625, 0.75, 0.375, 0.75, 0.375, 0.75, 0.625, 0.75, 0.625, 1.0, 0.375, 1.0, 0.125, 0.5, 0.375, 0.5, 0.375, 0.75, 0.125, 0.75, 0.625, 0.5, 0.875, 0.5, 0.875, 0.75, 0.625, 0.75, 0.625, 0.5, 0.625, 0.75, 0.875, 0.75, 0.875, 0.5, 0.625, 0.5, 0.875, 0.5, 0.875, 0.75, 0.625, 0.75, 0.625, 0.75, 0.625, 0.5, 0.625, 0.5, 0.625, 0.75, 0.875, 0.5, 0.875, 0.75, 0.875, 0.75, 0.875, 0.5, 0.875, 0.75, 0.625, 0.75, 0.625, 0.75, 0.875, 0.75, 0.625, 0.5, 0.875, 0.5, 0.875, 0.5, 0.625, 0.5, 0.375, 0.0, 0.625, 0.0, 0.625, 0.25, 0.375, 0.25, 0.375, 0.25, 0.625, 0.25, 0.625, 0.5, 0.375, 0.5, 0.375, 0.5, 0.625, 0.5, 0.625, 0.75, 0.375, 0.75, 0.375, 0.75, 0.625, 0.75, 0.625, 1.0, 0.375, 1.0, 0.125, 0.5, 0.375, 0.5, 0.375, 0.75, 0.125, 0.75, 0.625, 0.5, 0.875, 0.5, 0.875, 0.75, 0.625, 0.75, 0.625, 0.5, 0.625, 0.75, 0.875, 0.75, 0.875, 0.5, 0.625, 0.5, 0.875, 0.5, 0.875, 0.75, 0.625, 0.75, 0.625, 0.75, 0.625, 0.5, 0.625, 0.5, 0.625, 0.75, 0.875, 0.5, 0.875, 0.75, 0.875, 0.75, 0.875, 0.5, 0.875, 0.75, 0.625, 0.75, 0.625, 0.75, 0.875, 0.75, 0.625, 0.5, 0.875, 0.5, 0.875, 0.5, 0.625, 0.5, 0.625, 0.5, 0.625, 0.75, 0.875, 0.75, 0.875, 0.5, 0.625, 0.5, 0.875, 0.5, 0.875, 0.75, 0.625, 0.75, 0.875, 0.75, 0.625, 0.75, 0.625, 0.75, 0.875, 0.75, 0.625, 0.5, 0.875, 0.5, 0.875, 0.5, 0.625, 0.5, 0.625, 0.75, 0.625, 0.5, 0.625, 0.5, 0.625, 0.75, 0.875, 0.5, 0.875, 0.75, 0.875, 0.75, 0.875, 0.5, 0.375, 0.0, 0.625, 0.0, 0.625, 0.25, 0.375, 0.25, 0.375, 0.25, 0.625, 0.25, 0.625, 0.5, 0.375, 0.5, 0.375, 0.5, 0.625, 0.5, 0.625, 0.75, 0.375, 0.75, 0.375, 0.75, 0.625, 0.75, 0.625, 1.0, 0.375, 1.0, 0.125, 0.5, 0.375, 0.5, 0.375, 0.75, 0.125, 0.75, 0.625, 0.5, 0.875, 0.5, 0.875, 0.75, 0.625, 0.75, 0.625, 0.5, 0.625, 0.75, 0.875, 0.75, 0.875, 0.5, 0.625, 0.5, 0.875, 0.5, 0.875, 0.75, 0.625, 0.75, 0.625, 0.75, 0.625, 0.5, 0.625, 0.5, 0.625, 0.75, 0.875, 0.5, 0.875, 0.75, 0.875, 0.75, 0.875, 0.5, 0.875, 0.75, 0.625, 0.75, 0.625, 0.75, 0.875, 0.75, 0.625, 0.5, 0.875, 0.5, 0.875, 0.5, 0.625, 0.5, 0.375, 0.0, 0.625, 0.0, 0.625, 0.25, 0.375, 0.25, 0.375, 0.25, 0.625, 0.25, 0.625, 0.5, 0.375, 0.5, 0.375, 0.5, 0.625, 0.5, 0.625, 0.75, 0.375, 0.75, 0.375, 0.75, 0.625, 0.75, 0.625, 1.0, 0.375, 1.0, 0.125, 0.5, 0.375, 0.5, 0.375, 0.75, 0.125, 0.75, 0.625, 0.5, 0.875, 0.5, 0.875, 0.75, 0.625, 0.75, 0.625, 0.5, 0.625, 0.75, 0.875, 0.75, 0.875, 0.5, 0.625, 0.5, 0.875, 0.5, 0.875, 0.75, 0.625, 0.75, 0.625, 0.75, 0.625, 0.5, 0.625, 0.5, 0.625, 0.75, 0.875, 0.5, 0.875, 0.75, 0.875, 0.75, 0.875, 0.5, 0.875, 0.75, 0.625, 0.75, 0.625, 0.75, 0.875, 0.75, 0.625, 0.5, 0.875, 0.5, 0.875, 0.5, 0.625, 0.5, 0.625, 0.5, 0.625, 0.75, 0.875, 0.75, 0.875, 0.5, 0.625, 0.5, 0.875, 0.5, 0.875, 0.75, 0.625, 0.75, 0.875, 0.75, 0.625, 0.75, 0.625, 0.75, 0.875, 0.75, 0.625, 0.5, 0.875, 0.5, 0.875, 0.5, 0.625, 0.5, 0.625, 0.75, 0.625, 0.5, 0.625, 0.5, 0.625, 0.75, 0.875, 0.5, 0.875, 0.75, 0.875, 0.75, 0.875, 0.5, 0.625, 0.75, 0.625, 0.5, 0.625, 0.5, 0.625, 0.75, 0.625, 0.75, 0.625, 0.5, 0.625, 0.5, 0.625, 0.75, 0.625, 0.5, 0.875, 0.5, 0.875, 0.5, 0.625, 0.5, 0.625, 0.5, 0.875, 0.5, 0.875, 0.5, 0.625, 0.5, 0.875, 0.75, 0.625, 0.75, 0.625, 0.75, 0.875, 0.75, 0.875, 0.75, 0.625, 0.75, 0.625, 0.75, 0.875, 0.75, 0.875, 0.5, 0.875, 0.75, 0.875, 0.75, 0.875, 0.5, 0.875, 0.5, 0.875, 0.75, 0.875, 0.75, 0.875, 0.5, 0.875, 0.5, 0.875, 0.75, 0.875, 0.75, 0.875, 0.5, 0.875, 0.5, 0.875, 0.75, 0.875, 0.75, 0.875, 0.5, 0.625, 0.5, 0.875, 0.5, 0.875, 0.5, 0.625, 0.5, 0.625, 0.5, 0.875, 0.5, 0.875, 0.5, 0.625, 0.5, 0.8327, 0.512, 0.7, 0.512, 0.7, 0.713, 0.8327, 0.713, 0.8151, 0.512, 0.6769, 0.512, 0.6769, 0.713, 0.8151, 0.713, 0.8151, 0.512, 0.6769, 0.512, 0.6769, 0.713, 0.8151, 0.713, 0.8327, 0.512, 0.7, 0.512, 0.7, 0.713, 0.8327, 0.713, 0.875, 0.75, 0.625, 0.75, 0.625, 0.75, 0.875, 0.75, 0.875, 0.75, 0.625, 0.75, 0.625, 0.75, 0.875, 0.75, 0.625, 0.75, 0.625, 0.5, 0.625, 0.5, 0.625, 0.75, 0.625, 0.75, 0.625, 0.5, 0.625, 0.5, 0.625, 0.75, 0.375, 0.0, 0.625, 0.0, 0.625, 0.25, 0.375, 0.25, 0.375, 0.25, 0.625, 0.25, 0.625, 0.5, 0.375, 0.5, 0.375, 0.5, 0.625, 0.5, 0.625, 0.75, 0.375, 0.75, 0.375, 0.75, 0.625, 0.75, 0.625, 1.0, 0.375, 1.0, 0.125, 0.5, 0.375, 0.5, 0.375, 0.75, 0.125, 0.75, 0.625, 0.5, 0.875, 0.5, 0.875, 0.75, 0.625, 0.75, 0.625, 0.5, 0.625, 0.75, 0.875, 0.75, 0.875, 0.5, 0.625, 0.5, 0.875, 0.5, 0.875, 0.75, 0.625, 0.75, 0.625, 0.75, 0.625, 0.5, 0.625, 0.5, 0.625, 0.75, 0.875, 0.5, 0.875, 0.75, 0.875, 0.75, 0.875, 0.5, 0.875, 0.75, 0.625, 0.75, 0.625, 0.75, 0.875, 0.75, 0.625, 0.5, 0.875, 0.5, 0.875, 0.5, 0.625, 0.5, 0.375, 0.0, 0.625, 0.0, 0.625, 0.25, 0.375, 0.25, 0.375, 0.25, 0.625, 0.25, 0.625, 0.5, 0.375, 0.5, 0.375, 0.5, 0.625, 0.5, 0.625, 0.75, 0.375, 0.75, 0.375, 0.75, 0.625, 0.75, 0.625, 1.0, 0.375, 1.0, 0.125, 0.5, 0.375, 0.5, 0.375, 0.75, 0.125, 0.75, 0.625, 0.5, 0.875, 0.5, 0.875, 0.75, 0.625, 0.75, 0.625, 0.5, 0.625, 0.75, 0.875, 0.75, 0.875, 0.5, 0.625, 0.5, 0.875, 0.5, 0.875, 0.75, 0.625, 0.75, 0.625, 0.75, 0.625, 0.5, 0.625, 0.5, 0.625, 0.75, 0.875, 0.5, 0.875, 0.75, 0.875, 0.75, 0.875, 0.5, 0.875, 0.75, 0.625, 0.75, 0.625, 0.75, 0.875, 0.75, 0.625, 0.5, 0.875, 0.5, 0.875, 0.5, 0.625, 0.5, 0.625, 0.5, 0.625, 0.75, 0.875, 0.75, 0.875, 0.5, 0.625, 0.5, 0.875, 0.5, 0.875, 0.75, 0.625, 0.75, 0.875, 0.75, 0.625, 0.75, 0.625, 0.75, 0.875, 0.75, 0.625, 0.5, 0.875, 0.5, 0.875, 0.5, 0.625, 0.5, 0.625, 0.75, 0.625, 0.5, 0.625, 0.5, 0.625, 0.75, 0.875, 0.5, 0.875, 0.75, 0.875, 0.75, 0.875, 0.5, 0.8327, 0.7182, 0.8327, 0.5172, 0.7, 0.5172, 0.7, 0.7182, 0.7442, 0.7182, 0.625, 0.75, 0.625, 0.5, 0.625, 0.5, 0.625, 0.75, 0.625, 0.75, 0.625, 0.5, 0.625, 0.5, 0.625, 0.75, 0.625, 0.5, 0.875, 0.5, 0.875, 0.5, 0.625, 0.5, 0.625, 0.5, 0.875, 0.5, 0.875, 0.5, 0.625, 0.5, 0.875, 0.5, 0.875, 0.75, 0.875, 0.75, 0.875, 0.5, 0.875, 0.5, 0.875, 0.75, 0.875, 0.75, 0.875, 0.5, 0.875, 0.75, 0.7084, 0.75, 0.625, 0.75, 0.625, 0.75, 0.875, 0.75, 0.875, 0.75, 0.625, 0.75, 0.625, 0.75, 0.875, 0.75, 0.8327, 0.5172, 0.7, 0.5172, 0.7, 0.7182, 0.8327, 0.7182, 0.375, 0.0, 0.625, 0.0, 0.625, 0.25, 0.375, 0.25, 0.375, 0.25, 0.625, 0.25, 0.625, 0.5, 0.375, 0.5, 0.375, 0.5, 0.625, 0.5, 0.625, 0.75, 0.375, 0.75, 0.375, 0.75, 0.625, 0.75, 0.625, 1.0, 0.375, 1.0, 0.125, 0.5, 0.375, 0.5, 0.375, 0.75, 0.125, 0.75, 0.625, 0.5, 0.875, 0.5, 0.875, 0.75, 0.625, 0.75, 0.625, 0.5, 0.625, 0.75, 0.875, 0.75, 0.875, 0.5, 0.625, 0.5, 0.875, 0.5, 0.875, 0.75, 0.625, 0.75, 0.625, 0.75, 0.625, 0.5, 0.625, 0.5, 0.625, 0.75, 0.875, 0.5, 0.875, 0.75, 0.875, 0.75, 0.875, 0.5, 0.875, 0.75, 0.625, 0.75, 0.625, 0.75, 0.875, 0.75, 0.625, 0.5, 0.875, 0.5, 0.875, 0.5, 0.625, 0.5, 0.375, 0.0, 0.625, 0.0, 0.625, 0.25, 0.375, 0.25, 0.375, 0.25, 0.625, 0.25, 0.625, 0.5, 0.375, 0.5, 0.375, 0.5, 0.625, 0.5, 0.625, 0.75, 0.375, 0.75, 0.375, 0.75, 0.625, 0.75, 0.625, 1.0, 0.375, 1.0, 0.125, 0.5, 0.375, 0.5, 0.375, 0.75, 0.125, 0.75, 0.625, 0.5, 0.875, 0.5, 0.875, 0.75, 0.625, 0.75, 0.625, 0.5, 0.625, 0.75, 0.875, 0.75, 0.875, 0.5, 0.625, 0.5, 0.875, 0.5, 0.875, 0.75, 0.625, 0.75, 0.625, 0.75, 0.625, 0.5, 0.625, 0.5, 0.625, 0.75, 0.875, 0.5, 0.875, 0.75, 0.875, 0.75, 0.875, 0.5, 0.875, 0.75, 0.625, 0.75, 0.625, 0.75, 0.875, 0.75, 0.625, 0.5, 0.875, 0.5, 0.875, 0.5, 0.625, 0.5, 0.625, 0.5, 0.625, 0.75, 0.875, 0.75, 0.875, 0.5, 0.625, 0.5, 0.875, 0.5, 0.875, 0.75, 0.625, 0.75, 0.875, 0.75, 0.625, 0.75, 0.625, 0.75, 0.875, 0.75, 0.625, 0.5, 0.875, 0.5, 0.875, 0.5, 0.625, 0.5, 0.625, 0.75, 0.625, 0.5, 0.625, 0.5, 0.625, 0.75, 0.875, 0.5, 0.875, 0.75, 0.875, 0.75, 0.875, 0.5, 0.8327, 0.7182, 0.8327, 0.5172, 0.7, 0.5172, 0.7, 0.7182, 0.7442, 0.7182, 0.625, 0.75, 0.625, 0.5, 0.625, 0.5, 0.625, 0.75, 0.625, 0.75, 0.625, 0.5, 0.625, 0.5, 0.625, 0.75, 0.625, 0.5, 0.875, 0.5, 0.875, 0.5, 0.625, 0.5, 0.625, 0.5, 0.875, 0.5, 0.875, 0.5, 0.625, 0.5, 0.875, 0.5, 0.875, 0.75, 0.875, 0.75, 0.875, 0.5, 0.875, 0.5, 0.875, 0.75, 0.875, 0.75, 0.875, 0.5, 0.875, 0.75, 0.7084, 0.75, 0.625, 0.75, 0.625, 0.75, 0.875, 0.75, 0.875, 0.75, 0.625, 0.75, 0.625, 0.75, 0.875, 0.75, 0.8327, 0.5172, 0.7, 0.5172, 0.7, 0.7182, 0.8327, 0.7182])
me_cube_176.materials.append(mat_base)
me_cube_176.update()
me_cube_093 = bpy.data.meshes.new('Cube.093')
me_cube_093.from_pydata([(-0.03544, -0.1788, -0.09672), (-0.06115, -0.1113, 0.07283), (-0.1214, 0.04719, -0.09672), (-0.1214, 0.04719, 0.07283), (0.123, -0.1186, -0.09672), (0.09732, -0.05099, 0.07283), (0.03703, 0.1075, -0.09672), (0.05485, 0.06065, 0.07283), (0.03703, 0.1075, 0.02272), (-0.009799, 0.08966, 0.07283)], [], [(0, 1, 3, 2), (6, 8, 7, 5, 4), (4, 5, 1, 0), (2, 6, 4, 0), (2, 3, 9, 8, 6), (7, 8, 9), (7, 9, 3, 1, 5)])
_uv = me_cube_093.uv_layers.new(name='UVMap')
_uv.uv.foreach_set('vector', [0.375, 0.0, 0.625, 0.0, 0.625, 0.25, 0.375, 0.25, 0.375, 0.5, 0.5511, 0.5, 0.625, 0.5739, 0.625, 0.75, 0.375, 0.75, 0.375, 0.75, 0.625, 0.75, 0.625, 1.0, 0.375, 1.0, 0.125, 0.5, 0.375, 0.5, 0.375, 0.75, 0.125, 0.75, 0.375, 0.25, 0.625, 0.25, 0.625, 0.4261, 0.5511, 0.5, 0.375, 0.5, 0.625, 0.5739, 0.5511, 0.5, 0.625, 0.4261, 0.625, 0.5739, 0.6989, 0.5, 0.875, 0.5, 0.875, 0.75, 0.625, 0.75])
me_cube_093.update()
me_cube_031 = bpy.data.meshes.new('Cube.031')
me_cube_031.from_pydata([(-1.863, 2.174, -0.08978), (-1.889, 2.242, 0.07976), (-1.949, 2.4, -0.08978), (-1.949, 2.4, 0.07976), (-1.704, 2.235, -0.08978), (-1.73, 2.302, 0.07976), (-1.79, 2.461, -0.08978), (-1.773, 2.414, 0.07976), (-1.79, 2.461, 0.02966), (-1.837, 2.443, 0.07976), (0.5835, 0.7984, -0.03539), (0.5791, 0.7709, 0.02992), (0.5688, 0.7064, -0.03539), (0.5688, 0.7064, 0.02992), (0.519, 0.8086, -0.03539), (0.5146, 0.7811, 0.02992), (0.5043, 0.7166, -0.03539), (0.5073, 0.7357, 0.02992), (0.5043, 0.7166, 0.01062), (0.5234, 0.7136, 0.02992), (-0.633, 1.622, -0.03539), (-0.6096, 1.607, 0.02992), (-0.5548, 1.571, -0.03539), (-0.5548, 1.571, 0.02992), (-0.6685, 1.567, -0.03539), (-0.6452, 1.552, 0.02992), (-0.5904, 1.517, -0.03539), (-0.6066, 1.527, 0.02992), (-0.5904, 1.517, 0.01062), (-0.5799, 1.533, 0.02992), (1.297, -0.3168, -0.03539), (1.292, -0.3443, 0.02992), (1.282, -0.4088, -0.03539), (1.282, -0.4088, 0.02992), (1.232, -0.3066, -0.03539), (1.228, -0.3341, 0.02992), (1.218, -0.3986, -0.03539), (1.221, -0.3795, 0.02992), (1.218, -0.3986, 0.01062), (1.237, -0.4016, 0.02992), (1.332, -0.3871, -0.01985), (1.318, -0.378, 0.01822), (1.287, -0.3568, -0.01985), (1.287, -0.3568, 0.01822), (1.353, -0.3555, -0.01985), (1.34, -0.3464, 0.01822), (1.308, -0.3252, -0.01985), (1.317, -0.3315, 0.01822), (1.308, -0.3252, 0.00697), (1.302, -0.3345, 0.01822), (1.302, -0.2726, -0.01415), (1.309, -0.2824, 0.01393), (1.325, -0.3055, -0.01415), (1.325, -0.3055, 0.01393), (1.279, -0.2886, -0.01415), (1.286, -0.2984, 0.01393), (1.302, -0.3215, -0.01415), (1.297, -0.3147, 0.01393), (1.302, -0.3215, 0.005631), (1.309, -0.3168, 0.01393), (1.186, 0.4244, -0.03539), (1.178, 0.451, 0.02992), (1.159, 0.5134, -0.03539), (1.159, 0.5134, 0.02992), (1.249, 0.4437, -0.03539), (1.24, 0.4703, 0.02992), (1.221, 0.5327, -0.03539), (1.227, 0.5143, 0.02992), (1.221, 0.5327, 0.01062), (1.203, 0.527, 0.02992), (1.569, -0.8766, -0.02885), (1.552, -0.887, 0.01746), (1.513, -0.9114, -0.02885), (1.513, -0.9114, 0.01746), (1.544, -0.8372, -0.02885), (1.528, -0.8477, 0.01746), (1.488, -0.8721, -0.02885), (1.5, -0.8649, 0.01746), (1.488, -0.8721, 0.003778), (1.495, -0.8837, 0.01746), (1.54, -0.8238, -0.03021), (1.539, -0.8338, -0.006362), (1.535, -0.8574, -0.03021), (1.535, -0.8574, -0.006362), (1.517, -0.82, -0.03021), (1.515, -0.8301, -0.006362), (1.512, -0.8536, -0.03021), (1.513, -0.8467, -0.006362), (1.512, -0.8536, -0.01341), (1.519, -0.8547, -0.006362), (1.575, -0.903, -0.03021), (1.566, -0.8982, -0.006362), (1.545, -0.8869, -0.03021), (1.545, -0.8869, -0.006362), (1.586, -0.8821, -0.03021), (1.578, -0.8772, -0.006362), (1.557, -0.8659, -0.03021), (1.563, -0.8692, -0.006362), (1.557, -0.8659, -0.01341), (1.553, -0.8721, -0.006362), (1.084, -1.758, -0.03021), (1.075, -1.753, -0.006362), (1.054, -1.742, -0.03021), (1.054, -1.742, -0.006362), (1.095, -1.737, -0.03021), (1.086, -1.732, -0.006362), (1.065, -1.721, -0.03021), (1.072, -1.724, -0.006362), (1.065, -1.721, -0.01341), (1.062, -1.727, -0.006362), (0.9614, -1.807, -0.03021), (0.9524, -1.802, -0.006362), (0.9315, -1.79, -0.03021), (0.9315, -1.79, -0.006362), (0.9727, -1.786, -0.03021), (0.9638, -1.781, -0.006362), (0.9428, -1.769, -0.03021), (0.949, -1.773, -0.006362), (0.9428, -1.769, -0.01341), (0.9395, -1.776, -0.006362), (1.65, -1.09, -0.03021), (1.64, -1.091, -0.006362), (1.616, -1.092, -0.03021), (1.616, -1.092, -0.006362), (1.649, -1.067, -0.03021), (1.638, -1.067, -0.006362), (1.615, -1.069, -0.03021), (1.622, -1.068, -0.006362), (1.615, -1.069, -0.01341), (1.615, -1.076, -0.006362), (1.356, -1.492, -0.03705), (1.341, -1.492, -0.001209), (1.305, -1.494, -0.03705), (1.305, -1.494, -0.001209), (1.354, -1.456, -0.03705), (1.339, -1.457, -0.001209), (1.303, -1.459, -0.03705), (1.314, -1.458, -0.001209), (1.303, -1.459, -0.0118), (1.304, -1.469, -0.001209), (0.9895, -1.639, -0.03705), (0.9743, -1.64, -0.001209), (0.9385, -1.642, -0.03705), (0.9385, -1.642, -0.001209), (0.9875, -1.604, -0.03705), (0.9722, -1.604, -0.001209), (0.9365, -1.606, -0.03705), (0.947, -1.606, -0.001209), (0.9365, -1.606, -0.0118), (0.9371, -1.617, -0.001209), (0.4305, -1.813, -0.03539), (0.4261, -1.841, 0.02992), (0.4158, -1.905, -0.03539), (0.4158, -1.905, 0.02992), (0.366, -1.803, -0.03539), (0.3616, -1.831, 0.02992), (0.3513, -1.895, -0.03539), (0.3544, -1.876, 0.02992), (0.3513, -1.895, 0.01062), (0.3704, -1.898, 0.02992), (0.4655, -1.884, -0.01985), (0.452, -1.875, 0.01822), (0.4205, -1.853, -0.01985), (0.4205, -1.853, 0.01822), (0.4868, -1.852, -0.01985), (0.4733, -1.843, 0.01822), (0.4417, -1.822, -0.01985), (0.451, -1.828, 0.01822), (0.4417, -1.822, 0.00697), (0.4354, -1.831, 0.01822), (0.4358, -1.769, -0.01415), (0.4426, -1.779, 0.01393), (0.4586, -1.802, -0.01415), (0.4586, -1.802, 0.01393), (0.4127, -1.785, -0.01415), (0.4195, -1.795, 0.01393), (0.4355, -1.818, -0.01415), (0.4308, -1.811, 0.01393), (0.4355, -1.818, 0.005631), (0.4423, -1.813, 0.01393), (0.4525, 2.257, -0.03539), (0.4285, 2.243, 0.02992), (0.3724, 2.21, -0.03539), (0.3724, 2.21, 0.02992), (0.4191, 2.313, -0.03539), (0.3952, 2.299, 0.02992), (0.339, 2.266, -0.03539), (0.3556, 2.276, 0.02992), (0.339, 2.266, 0.01062), (0.3489, 2.249, 0.02992), (0.4139, 2.338, -0.0285), (0.3984, 2.322, 0.02474), (0.362, 2.283, -0.0285), (0.362, 2.283, 0.02474), (0.375, 2.375, -0.0285), (0.3595, 2.358, 0.02474), (0.3232, 2.319, -0.0285), (0.3339, 2.331, 0.02474), (0.3232, 2.319, 0.009003), (0.3346, 2.309, 0.02474), (2.199, -0.1853, -0.01899), (2.196, -0.2007, 0.01758), (2.191, -0.2369, -0.01899), (2.191, -0.2369, 0.01758), (2.163, -0.1796, -0.01899), (2.16, -0.195, 0.01758), (2.154, -0.2311, -0.01899), (2.156, -0.2204, 0.01758), (2.154, -0.2311, 0.00677), (2.165, -0.2328, 0.01758), (2.218, -0.2247, -0.01029), (2.211, -0.2196, 0.01102), (2.193, -0.2077, -0.01029), (2.193, -0.2077, 0.01102), (2.23, -0.207, -0.01029), (2.223, -0.2019, 0.01102), (2.205, -0.19, -0.01029), (2.21, -0.1935, 0.01102), (2.205, -0.19, 0.004725), (2.201, -0.1953, 0.01102), (2.202, -0.1606, -0.007098), (2.205, -0.1661, 0.00862), (2.214, -0.179, -0.007098), (2.214, -0.179, 0.00862), (2.189, -0.1696, -0.007098), (2.193, -0.1751, 0.00862), (2.202, -0.188, -0.007098), (2.199, -0.1842, 0.00862), (2.202, -0.188, 0.003975), (2.205, -0.1853, 0.00862), (0.7705, -2.296, -0.01899), (0.7681, -2.311, 0.01758), (0.7623, -2.347, -0.01899), (0.7623, -2.347, 0.01758), (0.7344, -2.29, -0.01899), (0.732, -2.305, 0.01758), (0.7262, -2.341, -0.01899), (0.7279, -2.331, 0.01758), (0.7262, -2.341, 0.00677), (0.7369, -2.343, 0.01758), (0.7902, -2.335, -0.01029), (0.7826, -2.33, 0.01102), (0.7649, -2.318, -0.01029), (0.7649, -2.318, 0.01102), (0.8021, -2.317, -0.01029), (0.7945, -2.312, 0.01102), (0.7768, -2.3, -0.01029), (0.7821, -2.304, 0.01102), (0.7768, -2.3, 0.004725), (0.7733, -2.306, 0.01102), (0.7735, -2.271, -0.007098), (0.7773, -2.276, 0.00862), (0.7863, -2.289, -0.007098), (0.7863, -2.289, 0.00862), (0.7606, -2.28, -0.007098), (0.7644, -2.285, 0.00862), (0.7734, -2.298, -0.007098), (0.7707, -2.294, 0.00862), (0.7734, -2.298, 0.003975), (0.7772, -2.296, 0.00862), (0.4699, 1.276, -0.03539), (0.4663, 1.248, 0.02992), (0.4576, 1.184, -0.03539), (0.4576, 1.184, 0.02992), (0.4052, 1.285, -0.03539), (0.4015, 1.257, 0.02992), (0.3929, 1.192, -0.03539), (0.3954, 1.212, 0.02992), (0.3929, 1.192, 0.01062), (0.412, 1.19, 0.02992), (0.3823, 1.296, -0.0285), (0.3857, 1.274, 0.02474), (0.3937, 1.221, -0.0285), (0.3937, 1.221, 0.02474), (0.3297, 1.288, -0.0285), (0.3331, 1.266, 0.02474), (0.341, 1.213, -0.0285), (0.3387, 1.229, 0.02474), (0.341, 1.213, 0.009003), (0.3566, 1.216, 0.02474), (1.849, 0.9857, -0.09763), (1.944, 1.013, 0.1341), (2.166, 1.078, -0.09763), (2.166, 1.078, 0.1341), (1.913, 0.7632, -0.09763), (2.008, 0.7908, 0.1341), (2.231, 0.8556, -0.09763), (2.165, 0.8365, 0.1341), (2.231, 0.8556, 0.06562), (2.212, 0.9214, 0.1341), (-1.805, 2.274, -0.0217), (-1.831, 2.342, 0.1478), (-1.891, 2.501, -0.0217), (-1.891, 2.501, 0.1478), (-1.647, 2.335, -0.0217), (-1.673, 2.402, 0.1478), (-1.733, 2.561, -0.0217), (-1.715, 2.514, 0.1478), (-1.733, 2.561, 0.09774), (-1.78, 2.543, 0.1478), (-3.298, 0.4062, -0.03539), (-3.322, 0.392, 0.02992), (-3.378, 0.3586, -0.03539), (-3.378, 0.3586, 0.02992), (-3.331, 0.4624, -0.03539), (-3.355, 0.4482, 0.02992), (-3.412, 0.4148, -0.03539), (-3.395, 0.4247, 0.02992), (-3.412, 0.4148, 0.01062), (-3.402, 0.3982, 0.02992), (-3.337, 0.4874, -0.0285), (-3.352, 0.4708, 0.02474), (-3.389, 0.432, -0.0285), (-3.389, 0.432, 0.02474), (-3.375, 0.5238, -0.0285), (-3.391, 0.5072, 0.02474), (-3.427, 0.4684, -0.0285), (-3.417, 0.4798, 0.02474), (-3.427, 0.4684, 0.009003), (-3.416, 0.4576, 0.02474), (-1.253, -0.5504, -0.03539), (-1.258, -0.5779, 0.02992), (-1.268, -0.6424, -0.03539), (-1.268, -0.6424, 0.02992), (-1.318, -0.5401, -0.03539), (-1.322, -0.5676, 0.02992), (-1.332, -0.6321, -0.03539), (-1.329, -0.613, 0.02992), (-1.332, -0.6321, 0.01062), (-1.313, -0.6351, 0.02992), (-1.218, -0.6206, -0.01985), (-1.232, -0.6116, 0.01822), (-1.263, -0.5903, -0.01985), (-1.263, -0.5903, 0.01822), (-1.197, -0.589, -0.01985), (-1.21, -0.58, 0.01822), (-1.242, -0.5587, -0.01985), (-1.233, -0.565, 0.01822), (-1.242, -0.5587, 0.00697), (-1.248, -0.5681, 0.01822), (-1.248, -0.5061, -0.01415), (-1.241, -0.516, 0.01393), (-1.225, -0.539, -0.01415), (-1.225, -0.539, 0.01393), (-1.271, -0.5221, -0.01415), (-1.264, -0.532, 0.01393), (-1.248, -0.555, -0.01415), (-1.253, -0.5482, 0.01393), (-1.248, -0.555, 0.005631), (-1.241, -0.5503, 0.01393), (-0.5797, -1.227, -0.03539), (-0.5841, -1.254, 0.02992), (-0.5944, -1.319, -0.03539), (-0.5944, -1.319, 0.02992), (-0.6442, -1.216, -0.03539), (-0.6486, -1.244, 0.02992), (-0.6589, -1.308, -0.03539), (-0.6559, -1.289, 0.02992), (-0.6589, -1.308, 0.01062), (-0.6398, -1.311, 0.02992), (-2.293, 0.5178, -0.03539), (-2.297, 0.4903, 0.02992), (-2.308, 0.4258, -0.03539), (-2.308, 0.4258, 0.02992), (-2.358, 0.5281, -0.03539), (-2.362, 0.5005, 0.02992), (-2.372, 0.436, -0.03539), (-2.369, 0.4551, 0.02992), (-2.372, 0.436, 0.01062), (-2.353, 0.433, 0.02992), (-2.284, -1.101, -0.03539), (-2.288, -1.128, 0.02992), (-2.298, -1.193, -0.03539), (-2.298, -1.193, 0.02992), (-2.348, -1.09, -0.03539), (-2.353, -1.118, 0.02992), (-2.363, -1.182, -0.03539), (-2.36, -1.163, 0.02992), (-2.363, -1.182, 0.01062), (-2.344, -1.185, 0.02992), (-2.249, -1.171, -0.01985), (-2.262, -1.162, 0.01822), (-2.294, -1.141, -0.01985), (-2.294, -1.141, 0.01822), (-2.227, -1.139, -0.01985), (-2.241, -1.13, 0.01822), (-2.272, -1.109, -0.01985), (-2.263, -1.115, 0.01822), (-2.272, -1.109, 0.00697), (-2.279, -1.118, 0.01822), (-0.1634, -2.564, -0.03021), (-0.1723, -2.559, -0.006362), (-0.1933, -2.548, -0.03021), (-0.1933, -2.548, -0.006362), (-0.152, -2.543, -0.03021), (-0.161, -2.538, -0.006362), (-0.182, -2.527, -0.03021), (-0.1758, -2.53, -0.006362), (-0.182, -2.527, -0.01341), (-0.1853, -2.533, -0.006362), (-0.2861, -2.613, -0.03021), (-0.295, -2.608, -0.006362), (-0.316, -2.597, -0.03021), (-0.316, -2.597, -0.006362), (-0.2747, -2.592, -0.03021), (-0.2836, -2.587, -0.006362), (-0.3046, -2.576, -0.03021), (-0.2984, -2.579, -0.006362), (-0.3046, -2.576, -0.01341), (-0.308, -2.582, -0.006362), (-0.2579, -2.446, -0.03705), (-0.2732, -2.446, -0.001209), (-0.3089, -2.448, -0.03705), (-0.3089, -2.448, -0.001209), (-0.2599, -2.41, -0.03705), (-0.2752, -2.411, -0.001209), (-0.311, -2.413, -0.03705), (-0.3004, -2.412, -0.001209), (-0.311, -2.413, -0.0118), (-0.3104, -2.423, -0.001209), (2.323, 0.4356, -0.02885), (2.306, 0.4252, 0.01746), (2.266, 0.4008, -0.02885), (2.266, 0.4008, 0.01746), (2.298, 0.475, -0.02885), (2.281, 0.4646, 0.01746), (2.242, 0.4401, -0.02885), (2.254, 0.4473, 0.01746), (2.242, 0.4401, 0.003778), (2.249, 0.4285, 0.01746), (2.329, 0.4092, -0.03021), (2.32, 0.414, -0.006362), (2.299, 0.4254, -0.03021), (2.299, 0.4254, -0.006362), (2.34, 0.4301, -0.03021), (2.331, 0.435, -0.006362), (2.31, 0.4463, -0.03021), (2.317, 0.443, -0.006362), (2.31, 0.4463, -0.01341), (2.307, 0.4401, -0.006362), (-2.072, 1.618, -0.03539), (-2.076, 1.591, 0.02992), (-2.087, 1.526, -0.03539), (-2.087, 1.526, 0.02992), (-2.137, 1.629, -0.03539), (-2.141, 1.601, 0.02992), (-2.151, 1.537, -0.03539), (-2.148, 1.556, 0.02992), (-2.151, 1.537, 0.01062), (-2.132, 1.534, 0.02992), (-2.037, 1.548, -0.01985), (-2.05, 1.557, 0.01822), (-2.082, 1.578, -0.01985), (-2.082, 1.578, 0.01822), (-2.016, 1.58, -0.01985), (-2.029, 1.589, 0.01822), (-2.061, 1.61, -0.01985), (-2.052, 1.604, 0.01822), (-2.061, 1.61, 0.00697), (-2.067, 1.601, 0.01822), (-2.067, 1.663, -0.01415), (-2.06, 1.653, 0.01393), (-2.044, 1.63, -0.01415), (-2.044, 1.63, 0.01393), (-2.09, 1.647, -0.01415), (-2.083, 1.637, 0.01393), (-2.067, 1.614, -0.01415), (-2.072, 1.621, 0.01393), (-2.067, 1.614, 0.005631), (-2.06, 1.618, 0.01393), (-0.6883, 2.388, -0.03539), (-0.7123, 2.373, 0.02992), (-0.7684, 2.34, -0.03539), (-0.7684, 2.34, 0.02992), (-0.7217, 2.444, -0.03539), (-0.7456, 2.43, 0.02992), (-0.8018, 2.396, -0.03539), (-0.7852, 2.406, 0.02992), (-0.8018, 2.396, 0.01062), (-0.7919, 2.38, 0.02992), (-0.7269, 2.469, -0.0285), (-0.7424, 2.452, 0.02474), (-0.7788, 2.413, -0.0285), (-0.7788, 2.413, 0.02474), (-0.7658, 2.505, -0.0285), (-0.7813, 2.489, 0.02474), (-0.8177, 2.45, -0.0285), (-0.8069, 2.461, 0.02474), (-0.8177, 2.45, 0.009003), (-0.8062, 2.439, 0.02474), (-0.6371, 0.5929, -0.03539), (-0.661, 0.5787, 0.02992), (-0.7172, 0.5453, -0.03539), (-0.7172, 0.5453, 0.02992), (-0.6704, 0.6491, -0.03539), (-0.6944, 0.6349, 0.02992), (-0.7505, 0.6015, -0.03539), (-0.7339, 0.6114, 0.02992), (-0.7505, 0.6015, 0.01062), (-0.7407, 0.5849, 0.02992), (-0.6756, 0.6741, -0.0285), (-0.6911, 0.6575, 0.02474), (-0.7275, 0.6187, -0.0285), (-0.7275, 0.6187, 0.02474), (-0.7145, 0.7105, -0.0285), (-0.73, 0.6939, 0.02474), (-0.7664, 0.6551, -0.0285), (-0.7556, 0.6665, 0.02474), (-0.7664, 0.6551, 0.009003), (-0.7549, 0.6443, 0.02474), (1.123, 1.738, -0.03539), (1.119, 1.71, 0.02992), (1.108, 1.646, -0.03539), (1.108, 1.646, 0.02992), (1.059, 1.748, -0.03539), (1.054, 1.72, 0.02992), (1.044, 1.656, -0.03539), (1.047, 1.675, 0.02992), (1.044, 1.656, 0.01062), (1.063, 1.653, 0.02992), (-1.564, 3.391, -0.03539), (-1.588, 3.377, 0.02992), (-1.644, 3.344, -0.03539), (-1.644, 3.344, 0.02992), (-1.597, 3.448, -0.03539), (-1.621, 3.433, 0.02992), (-1.677, 3.4, -0.03539), (-1.661, 3.41, 0.02992), (-1.677, 3.4, 0.01062), (-1.667, 3.383, 0.02992), (-1.602, 3.473, -0.0285), (-1.618, 3.456, 0.02474), (-1.654, 3.417, -0.0285), (-1.654, 3.417, 0.02474), (-1.641, 3.509, -0.0285), (-1.657, 3.492, 0.02474), (-1.693, 3.454, -0.0285), (-1.682, 3.465, 0.02474), (-1.693, 3.454, 0.009003), (-1.682, 3.443, 0.02474)], [], [(0, 1, 3, 2), (6, 8, 7, 5, 4), (4, 5, 1, 0), (2, 6, 4, 0), (2, 3, 9, 8, 6), (7, 8, 9), (7, 9, 3, 1, 5), (10, 11, 13, 12), (16, 18, 17, 15, 14), (14, 15, 11, 10), (12, 16, 14, 10), (12, 13, 19, 18, 16), (17, 18, 19), (17, 19, 13, 11, 15), (20, 21, 23, 22), (26, 28, 27, 25, 24), (24, 25, 21, 20), (22, 26, 24, 20), (22, 23, 29, 28, 26), (27, 28, 29), (27, 29, 23, 21, 25), (30, 31, 33, 32), (36, 38, 37, 35, 34), (34, 35, 31, 30), (32, 36, 34, 30), (32, 33, 39, 38, 36), (37, 38, 39), (37, 39, 33, 31, 35), (40, 41, 43, 42), (46, 48, 47, 45, 44), (44, 45, 41, 40), (42, 46, 44, 40), (42, 43, 49, 48, 46), (47, 48, 49), (47, 49, 43, 41, 45), (50, 51, 53, 52), (56, 58, 57, 55, 54), (54, 55, 51, 50), (52, 56, 54, 50), (52, 53, 59, 58, 56), (57, 58, 59), (57, 59, 53, 51, 55), (60, 61, 63, 62), (66, 68, 67, 65, 64), (64, 65, 61, 60), (62, 66, 64, 60), (62, 63, 69, 68, 66), (67, 68, 69), (67, 69, 63, 61, 65), (70, 71, 73, 72), (76, 78, 77, 75, 74), (74, 75, 71, 70), (72, 76, 74, 70), (72, 73, 79, 78, 76), (77, 78, 79), (77, 79, 73, 71, 75), (80, 81, 83, 82), (86, 88, 87, 85, 84), (84, 85, 81, 80), (82, 86, 84, 80), (82, 83, 89, 88, 86), (87, 88, 89), (87, 89, 83, 81, 85), (90, 91, 93, 92), (96, 98, 97, 95, 94), (94, 95, 91, 90), (92, 96, 94, 90), (92, 93, 99, 98, 96), (97, 98, 99), (97, 99, 93, 91, 95), (100, 101, 103, 102), (106, 108, 107, 105, 104), (104, 105, 101, 100), (102, 106, 104, 100), (102, 103, 109, 108, 106), (107, 108, 109), (107, 109, 103, 101, 105), (110, 111, 113, 112), (116, 118, 117, 115, 114), (114, 115, 111, 110), (112, 116, 114, 110), (112, 113, 119, 118, 116), (117, 118, 119), (117, 119, 113, 111, 115), (120, 121, 123, 122), (126, 128, 127, 125, 124), (124, 125, 121, 120), (122, 126, 124, 120), (122, 123, 129, 128, 126), (127, 128, 129), (127, 129, 123, 121, 125), (130, 131, 133, 132), (136, 138, 137, 135, 134), (134, 135, 131, 130), (132, 136, 134, 130), (132, 133, 139, 138, 136), (137, 138, 139), (137, 139, 133, 131, 135), (140, 141, 143, 142), (146, 148, 147, 145, 144), (144, 145, 141, 140), (142, 146, 144, 140), (142, 143, 149, 148, 146), (147, 148, 149), (147, 149, 143, 141, 145), (150, 151, 153, 152), (156, 158, 157, 155, 154), (154, 155, 151, 150), (152, 156, 154, 150), (152, 153, 159, 158, 156), (157, 158, 159), (157, 159, 153, 151, 155), (160, 161, 163, 162), (166, 168, 167, 165, 164), (164, 165, 161, 160), (162, 166, 164, 160), (162, 163, 169, 168, 166), (167, 168, 169), (167, 169, 163, 161, 165), (170, 171, 173, 172), (176, 178, 177, 175, 174), (174, 175, 171, 170), (172, 176, 174, 170), (172, 173, 179, 178, 176), (177, 178, 179), (177, 179, 173, 171, 175), (180, 181, 183, 182), (186, 188, 187, 185, 184), (184, 185, 181, 180), (182, 186, 184, 180), (182, 183, 189, 188, 186), (187, 188, 189), (187, 189, 183, 181, 185), (190, 191, 193, 192), (196, 198, 197, 195, 194), (194, 195, 191, 190), (192, 196, 194, 190), (192, 193, 199, 198, 196), (197, 198, 199), (197, 199, 193, 191, 195), (200, 201, 203, 202), (206, 208, 207, 205, 204), (204, 205, 201, 200), (202, 206, 204, 200), (202, 203, 209, 208, 206), (207, 208, 209), (207, 209, 203, 201, 205), (210, 211, 213, 212), (216, 218, 217, 215, 214), (214, 215, 211, 210), (212, 216, 214, 210), (212, 213, 219, 218, 216), (217, 218, 219), (217, 219, 213, 211, 215), (220, 221, 223, 222), (226, 228, 227, 225, 224), (224, 225, 221, 220), (222, 226, 224, 220), (222, 223, 229, 228, 226), (227, 228, 229), (227, 229, 223, 221, 225), (230, 231, 233, 232), (236, 238, 237, 235, 234), (234, 235, 231, 230), (232, 236, 234, 230), (232, 233, 239, 238, 236), (237, 238, 239), (237, 239, 233, 231, 235), (240, 241, 243, 242), (246, 248, 247, 245, 244), (244, 245, 241, 240), (242, 246, 244, 240), (242, 243, 249, 248, 246), (247, 248, 249), (247, 249, 243, 241, 245), (250, 251, 253, 252), (256, 258, 257, 255, 254), (254, 255, 251, 250), (252, 256, 254, 250), (252, 253, 259, 258, 256), (257, 258, 259), (257, 259, 253, 251, 255), (260, 261, 263, 262), (266, 268, 267, 265, 264), (264, 265, 261, 260), (262, 266, 264, 260), (262, 263, 269, 268, 266), (267, 268, 269), (267, 269, 263, 261, 265), (270, 271, 273, 272), (276, 278, 277, 275, 274), (274, 275, 271, 270), (272, 276, 274, 270), (272, 273, 279, 278, 276), (277, 278, 279), (277, 279, 273, 271, 275), (280, 281, 283, 282), (286, 288, 287, 285, 284), (284, 285, 281, 280), (282, 286, 284, 280), (282, 283, 289, 288, 286), (287, 288, 289), (287, 289, 283, 281, 285), (290, 291, 293, 292), (296, 298, 297, 295, 294), (294, 295, 291, 290), (292, 296, 294, 290), (292, 293, 299, 298, 296), (297, 298, 299), (297, 299, 293, 291, 295), (300, 301, 303, 302), (306, 308, 307, 305, 304), (304, 305, 301, 300), (302, 306, 304, 300), (302, 303, 309, 308, 306), (307, 308, 309), (307, 309, 303, 301, 305), (310, 311, 313, 312), (316, 318, 317, 315, 314), (314, 315, 311, 310), (312, 316, 314, 310), (312, 313, 319, 318, 316), (317, 318, 319), (317, 319, 313, 311, 315), (320, 321, 323, 322), (326, 328, 327, 325, 324), (324, 325, 321, 320), (322, 326, 324, 320), (322, 323, 329, 328, 326), (327, 328, 329), (327, 329, 323, 321, 325), (330, 331, 333, 332), (336, 338, 337, 335, 334), (334, 335, 331, 330), (332, 336, 334, 330), (332, 333, 339, 338, 336), (337, 338, 339), (337, 339, 333, 331, 335), (340, 341, 343, 342), (346, 348, 347, 345, 344), (344, 345, 341, 340), (342, 346, 344, 340), (342, 343, 349, 348, 346), (347, 348, 349), (347, 349, 343, 341, 345), (350, 351, 353, 352), (356, 358, 357, 355, 354), (354, 355, 351, 350), (352, 356, 354, 350), (352, 353, 359, 358, 356), (357, 358, 359), (357, 359, 353, 351, 355), (360, 361, 363, 362), (366, 368, 367, 365, 364), (364, 365, 361, 360), (362, 366, 364, 360), (362, 363, 369, 368, 366), (367, 368, 369), (367, 369, 363, 361, 365), (370, 371, 373, 372), (376, 378, 377, 375, 374), (374, 375, 371, 370), (372, 376, 374, 370), (372, 373, 379, 378, 376), (377, 378, 379), (377, 379, 373, 371, 375), (380, 381, 383, 382), (386, 388, 387, 385, 384), (384, 385, 381, 380), (382, 386, 384, 380), (382, 383, 389, 388, 386), (387, 388, 389), (387, 389, 383, 381, 385), (390, 391, 393, 392), (396, 398, 397, 395, 394), (394, 395, 391, 390), (392, 396, 394, 390), (392, 393, 399, 398, 396), (397, 398, 399), (397, 399, 393, 391, 395), (400, 401, 403, 402), (406, 408, 407, 405, 404), (404, 405, 401, 400), (402, 406, 404, 400), (402, 403, 409, 408, 406), (407, 408, 409), (407, 409, 403, 401, 405), (410, 411, 413, 412), (416, 418, 417, 415, 414), (414, 415, 411, 410), (412, 416, 414, 410), (412, 413, 419, 418, 416), (417, 418, 419), (417, 419, 413, 411, 415), (420, 421, 423, 422), (426, 428, 427, 425, 424), (424, 425, 421, 420), (422, 426, 424, 420), (422, 423, 429, 428, 426), (427, 428, 429), (427, 429, 423, 421, 425), (430, 431, 433, 432), (436, 438, 437, 435, 434), (434, 435, 431, 430), (432, 436, 434, 430), (432, 433, 439, 438, 436), (437, 438, 439), (437, 439, 433, 431, 435), (440, 441, 443, 442), (446, 448, 447, 445, 444), (444, 445, 441, 440), (442, 446, 444, 440), (442, 443, 449, 448, 446), (447, 448, 449), (447, 449, 443, 441, 445), (450, 451, 453, 452), (456, 458, 457, 455, 454), (454, 455, 451, 450), (452, 456, 454, 450), (452, 453, 459, 458, 456), (457, 458, 459), (457, 459, 453, 451, 455), (460, 461, 463, 462), (466, 468, 467, 465, 464), (464, 465, 461, 460), (462, 466, 464, 460), (462, 463, 469, 468, 466), (467, 468, 469), (467, 469, 463, 461, 465), (470, 471, 473, 472), (476, 478, 477, 475, 474), (474, 475, 471, 470), (472, 476, 474, 470), (472, 473, 479, 478, 476), (477, 478, 479), (477, 479, 473, 471, 475), (480, 481, 483, 482), (486, 488, 487, 485, 484), (484, 485, 481, 480), (482, 486, 484, 480), (482, 483, 489, 488, 486), (487, 488, 489), (487, 489, 483, 481, 485), (490, 491, 493, 492), (496, 498, 497, 495, 494), (494, 495, 491, 490), (492, 496, 494, 490), (492, 493, 499, 498, 496), (497, 498, 499), (497, 499, 493, 491, 495), (500, 501, 503, 502), (506, 508, 507, 505, 504), (504, 505, 501, 500), (502, 506, 504, 500), (502, 503, 509, 508, 506), (507, 508, 509), (507, 509, 503, 501, 505), (510, 511, 513, 512), (516, 518, 517, 515, 514), (514, 515, 511, 510), (512, 516, 514, 510), (512, 513, 519, 518, 516), (517, 518, 519), (517, 519, 513, 511, 515), (520, 521, 523, 522), (526, 528, 527, 525, 524), (524, 525, 521, 520), (522, 526, 524, 520), (522, 523, 529, 528, 526), (527, 528, 529), (527, 529, 523, 521, 525), (530, 531, 533, 532), (536, 538, 537, 535, 534), (534, 535, 531, 530), (532, 536, 534, 530), (532, 533, 539, 538, 536), (537, 538, 539), (537, 539, 533, 531, 535)])
_uv = me_cube_031.uv_layers.new(name='UVMap')
_uv.uv.foreach_set('vector', [0.375, 0.0, 0.625, 0.0, 0.625, 0.25, 0.375, 0.25, 0.375, 0.5, 0.5511, 0.5, 0.625, 0.5739, 0.625, 0.75, 0.375, 0.75, 0.375, 0.75, 0.625, 0.75, 0.625, 1.0, 0.375, 1.0, 0.125, 0.5, 0.375, 0.5, 0.375, 0.75, 0.125, 0.75, 0.375, 0.25, 0.625, 0.25, 0.625, 0.4261, 0.5511, 0.5, 0.375, 0.5, 0.625, 0.5739, 0.5511, 0.5, 0.625, 0.4261, 0.625, 0.5739, 0.6989, 0.5, 0.875, 0.5, 0.875, 0.75, 0.625, 0.75, 0.375, 0.0, 0.625, 0.0, 0.625, 0.25, 0.375, 0.25, 0.375, 0.5, 0.5511, 0.5, 0.625, 0.5739, 0.625, 0.75, 0.375, 0.75, 0.375, 0.75, 0.625, 0.75, 0.625, 1.0, 0.375, 1.0, 0.125, 0.5, 0.375, 0.5, 0.375, 0.75, 0.125, 0.75, 0.375, 0.25, 0.625, 0.25, 0.625, 0.4261, 0.5511, 0.5, 0.375, 0.5, 0.625, 0.5739, 0.5511, 0.5, 0.625, 0.4261, 0.625, 0.5739, 0.6989, 0.5, 0.875, 0.5, 0.875, 0.75, 0.625, 0.75, 0.375, 0.0, 0.625, 0.0, 0.625, 0.25, 0.375, 0.25, 0.375, 0.5, 0.5511, 0.5, 0.625, 0.5739, 0.625, 0.75, 0.375, 0.75, 0.375, 0.75, 0.625, 0.75, 0.625, 1.0, 0.375, 1.0, 0.125, 0.5, 0.375, 0.5, 0.375, 0.75, 0.125, 0.75, 0.375, 0.25, 0.625, 0.25, 0.625, 0.4261, 0.5511, 0.5, 0.375, 0.5, 0.625, 0.5739, 0.5511, 0.5, 0.625, 0.4261, 0.625, 0.5739, 0.6989, 0.5, 0.875, 0.5, 0.875, 0.75, 0.625, 0.75, 0.375, 0.0, 0.625, 0.0, 0.625, 0.25, 0.375, 0.25, 0.375, 0.5, 0.5511, 0.5, 0.625, 0.5739, 0.625, 0.75, 0.375, 0.75, 0.375, 0.75, 0.625, 0.75, 0.625, 1.0, 0.375, 1.0, 0.125, 0.5, 0.375, 0.5, 0.375, 0.75, 0.125, 0.75, 0.375, 0.25, 0.625, 0.25, 0.625, 0.4261, 0.5511, 0.5, 0.375, 0.5, 0.625, 0.5739, 0.5511, 0.5, 0.625, 0.4261, 0.625, 0.5739, 0.6989, 0.5, 0.875, 0.5, 0.875, 0.75, 0.625, 0.75, 0.375, 0.0, 0.625, 0.0, 0.625, 0.25, 0.375, 0.25, 0.375, 0.5, 0.5511, 0.5, 0.625, 0.5739, 0.625, 0.75, 0.375, 0.75, 0.375, 0.75, 0.625, 0.75, 0.625, 1.0, 0.375, 1.0, 0.125, 0.5, 0.375, 0.5, 0.375, 0.75, 0.125, 0.75, 0.375, 0.25, 0.625, 0.25, 0.625, 0.4261, 0.5511, 0.5, 0.375, 0.5, 0.625, 0.5739, 0.5511, 0.5, 0.625, 0.4261, 0.625, 0.5739, 0.6989, 0.5, 0.875, 0.5, 0.875, 0.75, 0.625, 0.75, 0.375, 0.0, 0.625, 0.0, 0.625, 0.25, 0.375, 0.25, 0.375, 0.5, 0.5511, 0.5, 0.625, 0.5739, 0.625, 0.75, 0.375, 0.75, 0.375, 0.75, 0.625, 0.75, 0.625, 1.0, 0.375, 1.0, 0.125, 0.5, 0.375, 0.5, 0.375, 0.75, 0.125, 0.75, 0.375, 0.25, 0.625, 0.25, 0.625, 0.4261, 0.5511, 0.5, 0.375, 0.5, 0.625, 0.5739, 0.5511, 0.5, 0.625, 0.4261, 0.625, 0.5739, 0.6989, 0.5, 0.875, 0.5, 0.875, 0.75, 0.625, 0.75, 0.375, 0.0, 0.625, 0.0, 0.625, 0.25, 0.375, 0.25, 0.375, 0.5, 0.5511, 0.5, 0.625, 0.5739, 0.625, 0.75, 0.375, 0.75, 0.375, 0.75, 0.625, 0.75, 0.625, 1.0, 0.375, 1.0, 0.125, 0.5, 0.375, 0.5, 0.375, 0.75, 0.125, 0.75, 0.375, 0.25, 0.625, 0.25, 0.625, 0.4261, 0.5511, 0.5, 0.375, 0.5, 0.625, 0.5739, 0.5511, 0.5, 0.625, 0.4261, 0.625, 0.5739, 0.6989, 0.5, 0.875, 0.5, 0.875, 0.75, 0.625, 0.75, 0.375, 0.0, 0.625, 0.0, 0.625, 0.25, 0.375, 0.25, 0.375, 0.5, 0.5511, 0.5, 0.625, 0.5739, 0.625, 0.75, 0.375, 0.75, 0.375, 0.75, 0.625, 0.75, 0.625, 1.0, 0.375, 1.0, 0.125, 0.5, 0.375, 0.5, 0.375, 0.75, 0.125, 0.75, 0.375, 0.25, 0.625, 0.25, 0.625, 0.4261, 0.5511, 0.5, 0.375, 0.5, 0.625, 0.5739, 0.5511, 0.5, 0.625, 0.4261, 0.625, 0.5739, 0.6989, 0.5, 0.875, 0.5, 0.875, 0.75, 0.625, 0.75, 0.375, 0.0, 0.625, 0.0, 0.625, 0.25, 0.375, 0.25, 0.375, 0.5, 0.5511, 0.5, 0.625, 0.5739, 0.625, 0.75, 0.375, 0.75, 0.375, 0.75, 0.625, 0.75, 0.625, 1.0, 0.375, 1.0, 0.125, 0.5, 0.375, 0.5, 0.375, 0.75, 0.125, 0.75, 0.375, 0.25, 0.625, 0.25, 0.625, 0.4261, 0.5511, 0.5, 0.375, 0.5, 0.625, 0.5739, 0.5511, 0.5, 0.625, 0.4261, 0.625, 0.5739, 0.6989, 0.5, 0.875, 0.5, 0.875, 0.75, 0.625, 0.75, 0.375, 0.0, 0.625, 0.0, 0.625, 0.25, 0.375, 0.25, 0.375, 0.5, 0.5511, 0.5, 0.625, 0.5739, 0.625, 0.75, 0.375, 0.75, 0.375, 0.75, 0.625, 0.75, 0.625, 1.0, 0.375, 1.0, 0.125, 0.5, 0.375, 0.5, 0.375, 0.75, 0.125, 0.75, 0.375, 0.25, 0.625, 0.25, 0.625, 0.4261, 0.5511, 0.5, 0.375, 0.5, 0.625, 0.5739, 0.5511, 0.5, 0.625, 0.4261, 0.625, 0.5739, 0.6989, 0.5, 0.875, 0.5, 0.875, 0.75, 0.625, 0.75, 0.375, 0.0, 0.625, 0.0, 0.625, 0.25, 0.375, 0.25, 0.375, 0.5, 0.5511, 0.5, 0.625, 0.5739, 0.625, 0.75, 0.375, 0.75, 0.375, 0.75, 0.625, 0.75, 0.625, 1.0, 0.375, 1.0, 0.125, 0.5, 0.375, 0.5, 0.375, 0.75, 0.125, 0.75, 0.375, 0.25, 0.625, 0.25, 0.625, 0.4261, 0.5511, 0.5, 0.375, 0.5, 0.625, 0.5739, 0.5511, 0.5, 0.625, 0.4261, 0.625, 0.5739, 0.6989, 0.5, 0.875, 0.5, 0.875, 0.75, 0.625, 0.75, 0.375, 0.0, 0.625, 0.0, 0.625, 0.25, 0.375, 0.25, 0.375, 0.5, 0.5511, 0.5, 0.625, 0.5739, 0.625, 0.75, 0.375, 0.75, 0.375, 0.75, 0.625, 0.75, 0.625, 1.0, 0.375, 1.0, 0.125, 0.5, 0.375, 0.5, 0.375, 0.75, 0.125, 0.75, 0.375, 0.25, 0.625, 0.25, 0.625, 0.4261, 0.5511, 0.5, 0.375, 0.5, 0.625, 0.5739, 0.5511, 0.5, 0.625, 0.4261, 0.625, 0.5739, 0.6989, 0.5, 0.875, 0.5, 0.875, 0.75, 0.625, 0.75, 0.375, 0.0, 0.625, 0.0, 0.625, 0.25, 0.375, 0.25, 0.375, 0.5, 0.5511, 0.5, 0.625, 0.5739, 0.625, 0.75, 0.375, 0.75, 0.375, 0.75, 0.625, 0.75, 0.625, 1.0, 0.375, 1.0, 0.125, 0.5, 0.375, 0.5, 0.375, 0.75, 0.125, 0.75, 0.375, 0.25, 0.625, 0.25, 0.625, 0.4261, 0.5511, 0.5, 0.375, 0.5, 0.625, 0.5739, 0.5511, 0.5, 0.625, 0.4261, 0.625, 0.5739, 0.6989, 0.5, 0.875, 0.5, 0.875, 0.75, 0.625, 0.75, 0.375, 0.0, 0.625, 0.0, 0.625, 0.25, 0.375, 0.25, 0.375, 0.5, 0.5511, 0.5, 0.625, 0.5739, 0.625, 0.75, 0.375, 0.75, 0.375, 0.75, 0.625, 0.75, 0.625, 1.0, 0.375, 1.0, 0.125, 0.5, 0.375, 0.5, 0.375, 0.75, 0.125, 0.75, 0.375, 0.25, 0.625, 0.25, 0.625, 0.4261, 0.5511, 0.5, 0.375, 0.5, 0.625, 0.5739, 0.5511, 0.5, 0.625, 0.4261, 0.625, 0.5739, 0.6989, 0.5, 0.875, 0.5, 0.875, 0.75, 0.625, 0.75, 0.375, 0.0, 0.625, 0.0, 0.625, 0.25, 0.375, 0.25, 0.375, 0.5, 0.5511, 0.5, 0.625, 0.5739, 0.625, 0.75, 0.375, 0.75, 0.375, 0.75, 0.625, 0.75, 0.625, 1.0, 0.375, 1.0, 0.125, 0.5, 0.375, 0.5, 0.375, 0.75, 0.125, 0.75, 0.375, 0.25, 0.625, 0.25, 0.625, 0.4261, 0.5511, 0.5, 0.375, 0.5, 0.625, 0.5739, 0.5511, 0.5, 0.625, 0.4261, 0.625, 0.5739, 0.6989, 0.5, 0.875, 0.5, 0.875, 0.75, 0.625, 0.75, 0.375, 0.0, 0.625, 0.0, 0.625, 0.25, 0.375, 0.25, 0.375, 0.5, 0.5511, 0.5, 0.625, 0.5739, 0.625, 0.75, 0.375, 0.75, 0.375, 0.75, 0.625, 0.75, 0.625, 1.0, 0.375, 1.0, 0.125, 0.5, 0.375, 0.5, 0.375, 0.75, 0.125, 0.75, 0.375, 0.25, 0.625, 0.25, 0.625, 0.4261, 0.5511, 0.5, 0.375, 0.5, 0.625, 0.5739, 0.5511, 0.5, 0.625, 0.4261, 0.625, 0.5739, 0.6989, 0.5, 0.875, 0.5, 0.875, 0.75, 0.625, 0.75, 0.375, 0.0, 0.625, 0.0, 0.625, 0.25, 0.375, 0.25, 0.375, 0.5, 0.5511, 0.5, 0.625, 0.5739, 0.625, 0.75, 0.375, 0.75, 0.375, 0.75, 0.625, 0.75, 0.625, 1.0, 0.375, 1.0, 0.125, 0.5, 0.375, 0.5, 0.375, 0.75, 0.125, 0.75, 0.375, 0.25, 0.625, 0.25, 0.625, 0.4261, 0.5511, 0.5, 0.375, 0.5, 0.625, 0.5739, 0.5511, 0.5, 0.625, 0.4261, 0.625, 0.5739, 0.6989, 0.5, 0.875, 0.5, 0.875, 0.75, 0.625, 0.75, 0.375, 0.0, 0.625, 0.0, 0.625, 0.25, 0.375, 0.25, 0.375, 0.5, 0.5511, 0.5, 0.625, 0.5739, 0.625, 0.75, 0.375, 0.75, 0.375, 0.75, 0.625, 0.75, 0.625, 1.0, 0.375, 1.0, 0.125, 0.5, 0.375, 0.5, 0.375, 0.75, 0.125, 0.75, 0.375, 0.25, 0.625, 0.25, 0.625, 0.4261, 0.5511, 0.5, 0.375, 0.5, 0.625, 0.5739, 0.5511, 0.5, 0.625, 0.4261, 0.625, 0.5739, 0.6989, 0.5, 0.875, 0.5, 0.875, 0.75, 0.625, 0.75, 0.375, 0.0, 0.625, 0.0, 0.625, 0.25, 0.375, 0.25, 0.375, 0.5, 0.5511, 0.5, 0.625, 0.5739, 0.625, 0.75, 0.375, 0.75, 0.375, 0.75, 0.625, 0.75, 0.625, 1.0, 0.375, 1.0, 0.125, 0.5, 0.375, 0.5, 0.375, 0.75, 0.125, 0.75, 0.375, 0.25, 0.625, 0.25, 0.625, 0.4261, 0.5511, 0.5, 0.375, 0.5, 0.625, 0.5739, 0.5511, 0.5, 0.625, 0.4261, 0.625, 0.5739, 0.6989, 0.5, 0.875, 0.5, 0.875, 0.75, 0.625, 0.75, 0.375, 0.0, 0.625, 0.0, 0.625, 0.25, 0.375, 0.25, 0.375, 0.5, 0.5511, 0.5, 0.625, 0.5739, 0.625, 0.75, 0.375, 0.75, 0.375, 0.75, 0.625, 0.75, 0.625, 1.0, 0.375, 1.0, 0.125, 0.5, 0.375, 0.5, 0.375, 0.75, 0.125, 0.75, 0.375, 0.25, 0.625, 0.25, 0.625, 0.4261, 0.5511, 0.5, 0.375, 0.5, 0.625, 0.5739, 0.5511, 0.5, 0.625, 0.4261, 0.625, 0.5739, 0.6989, 0.5, 0.875, 0.5, 0.875, 0.75, 0.625, 0.75, 0.375, 0.0, 0.625, 0.0, 0.625, 0.25, 0.375, 0.25, 0.375, 0.5, 0.5511, 0.5, 0.625, 0.5739, 0.625, 0.75, 0.375, 0.75, 0.375, 0.75, 0.625, 0.75, 0.625, 1.0, 0.375, 1.0, 0.125, 0.5, 0.375, 0.5, 0.375, 0.75, 0.125, 0.75, 0.375, 0.25, 0.625, 0.25, 0.625, 0.4261, 0.5511, 0.5, 0.375, 0.5, 0.625, 0.5739, 0.5511, 0.5, 0.625, 0.4261, 0.625, 0.5739, 0.6989, 0.5, 0.875, 0.5, 0.875, 0.75, 0.625, 0.75, 0.375, 0.0, 0.625, 0.0, 0.625, 0.25, 0.375, 0.25, 0.375, 0.5, 0.5511, 0.5, 0.625, 0.5739, 0.625, 0.75, 0.375, 0.75, 0.375, 0.75, 0.625, 0.75, 0.625, 1.0, 0.375, 1.0, 0.125, 0.5, 0.375, 0.5, 0.375, 0.75, 0.125, 0.75, 0.375, 0.25, 0.625, 0.25, 0.625, 0.4261, 0.5511, 0.5, 0.375, 0.5, 0.625, 0.5739, 0.5511, 0.5, 0.625, 0.4261, 0.625, 0.5739, 0.6989, 0.5, 0.875, 0.5, 0.875, 0.75, 0.625, 0.75, 0.375, 0.0, 0.625, 0.0, 0.625, 0.25, 0.375, 0.25, 0.375, 0.5, 0.5511, 0.5, 0.625, 0.5739, 0.625, 0.75, 0.375, 0.75, 0.375, 0.75, 0.625, 0.75, 0.625, 1.0, 0.375, 1.0, 0.125, 0.5, 0.375, 0.5, 0.375, 0.75, 0.125, 0.75, 0.375, 0.25, 0.625, 0.25, 0.625, 0.4261, 0.5511, 0.5, 0.375, 0.5, 0.625, 0.5739, 0.5511, 0.5, 0.625, 0.4261, 0.625, 0.5739, 0.6989, 0.5, 0.875, 0.5, 0.875, 0.75, 0.625, 0.75, 0.375, 0.0, 0.625, 0.0, 0.625, 0.25, 0.375, 0.25, 0.375, 0.5, 0.5511, 0.5, 0.625, 0.5739, 0.625, 0.75, 0.375, 0.75, 0.375, 0.75, 0.625, 0.75, 0.625, 1.0, 0.375, 1.0, 0.125, 0.5, 0.375, 0.5, 0.375, 0.75, 0.125, 0.75, 0.375, 0.25, 0.625, 0.25, 0.625, 0.4261, 0.5511, 0.5, 0.375, 0.5, 0.625, 0.5739, 0.5511, 0.5, 0.625, 0.4261, 0.625, 0.5739, 0.6989, 0.5, 0.875, 0.5, 0.875, 0.75, 0.625, 0.75, 0.375, 0.0, 0.625, 0.0, 0.625, 0.25, 0.375, 0.25, 0.375, 0.5, 0.5511, 0.5, 0.625, 0.5739, 0.625, 0.75, 0.375, 0.75, 0.375, 0.75, 0.625, 0.75, 0.625, 1.0, 0.375, 1.0, 0.125, 0.5, 0.375, 0.5, 0.375, 0.75, 0.125, 0.75, 0.375, 0.25, 0.625, 0.25, 0.625, 0.4261, 0.5511, 0.5, 0.375, 0.5, 0.625, 0.5739, 0.5511, 0.5, 0.625, 0.4261, 0.625, 0.5739, 0.6989, 0.5, 0.875, 0.5, 0.875, 0.75, 0.625, 0.75, 0.375, 0.0, 0.625, 0.0, 0.625, 0.25, 0.375, 0.25, 0.375, 0.5, 0.5511, 0.5, 0.625, 0.5739, 0.625, 0.75, 0.375, 0.75, 0.375, 0.75, 0.625, 0.75, 0.625, 1.0, 0.375, 1.0, 0.125, 0.5, 0.375, 0.5, 0.375, 0.75, 0.125, 0.75, 0.375, 0.25, 0.625, 0.25, 0.625, 0.4261, 0.5511, 0.5, 0.375, 0.5, 0.625, 0.5739, 0.5511, 0.5, 0.625, 0.4261, 0.625, 0.5739, 0.6989, 0.5, 0.875, 0.5, 0.875, 0.75, 0.625, 0.75, 0.375, 0.0, 0.625, 0.0, 0.625, 0.25, 0.375, 0.25, 0.375, 0.5, 0.5511, 0.5, 0.625, 0.5739, 0.625, 0.75, 0.375, 0.75, 0.375, 0.75, 0.625, 0.75, 0.625, 1.0, 0.375, 1.0, 0.125, 0.5, 0.375, 0.5, 0.375, 0.75, 0.125, 0.75, 0.375, 0.25, 0.625, 0.25, 0.625, 0.4261, 0.5511, 0.5, 0.375, 0.5, 0.625, 0.5739, 0.5511, 0.5, 0.625, 0.4261, 0.625, 0.5739, 0.6989, 0.5, 0.875, 0.5, 0.875, 0.75, 0.625, 0.75, 0.375, 0.0, 0.625, 0.0, 0.625, 0.25, 0.375, 0.25, 0.375, 0.5, 0.5511, 0.5, 0.625, 0.5739, 0.625, 0.75, 0.375, 0.75, 0.375, 0.75, 0.625, 0.75, 0.625, 1.0, 0.375, 1.0, 0.125, 0.5, 0.375, 0.5, 0.375, 0.75, 0.125, 0.75, 0.375, 0.25, 0.625, 0.25, 0.625, 0.4261, 0.5511, 0.5, 0.375, 0.5, 0.625, 0.5739, 0.5511, 0.5, 0.625, 0.4261, 0.625, 0.5739, 0.6989, 0.5, 0.875, 0.5, 0.875, 0.75, 0.625, 0.75, 0.375, 0.0, 0.625, 0.0, 0.625, 0.25, 0.375, 0.25, 0.375, 0.5, 0.5511, 0.5, 0.625, 0.5739, 0.625, 0.75, 0.375, 0.75, 0.375, 0.75, 0.625, 0.75, 0.625, 1.0, 0.375, 1.0, 0.125, 0.5, 0.375, 0.5, 0.375, 0.75, 0.125, 0.75, 0.375, 0.25, 0.625, 0.25, 0.625, 0.4261, 0.5511, 0.5, 0.375, 0.5, 0.625, 0.5739, 0.5511, 0.5, 0.625, 0.4261, 0.625, 0.5739, 0.6989, 0.5, 0.875, 0.5, 0.875, 0.75, 0.625, 0.75, 0.375, 0.0, 0.625, 0.0, 0.625, 0.25, 0.375, 0.25, 0.375, 0.5, 0.5511, 0.5, 0.625, 0.5739, 0.625, 0.75, 0.375, 0.75, 0.375, 0.75, 0.625, 0.75, 0.625, 1.0, 0.375, 1.0, 0.125, 0.5, 0.375, 0.5, 0.375, 0.75, 0.125, 0.75, 0.375, 0.25, 0.625, 0.25, 0.625, 0.4261, 0.5511, 0.5, 0.375, 0.5, 0.625, 0.5739, 0.5511, 0.5, 0.625, 0.4261, 0.625, 0.5739, 0.6989, 0.5, 0.875, 0.5, 0.875, 0.75, 0.625, 0.75, 0.375, 0.0, 0.625, 0.0, 0.625, 0.25, 0.375, 0.25, 0.375, 0.5, 0.5511, 0.5, 0.625, 0.5739, 0.625, 0.75, 0.375, 0.75, 0.375, 0.75, 0.625, 0.75, 0.625, 1.0, 0.375, 1.0, 0.125, 0.5, 0.375, 0.5, 0.375, 0.75, 0.125, 0.75, 0.375, 0.25, 0.625, 0.25, 0.625, 0.4261, 0.5511, 0.5, 0.375, 0.5, 0.625, 0.5739, 0.5511, 0.5, 0.625, 0.4261, 0.625, 0.5739, 0.6989, 0.5, 0.875, 0.5, 0.875, 0.75, 0.625, 0.75, 0.375, 0.0, 0.625, 0.0, 0.625, 0.25, 0.375, 0.25, 0.375, 0.5, 0.5511, 0.5, 0.625, 0.5739, 0.625, 0.75, 0.375, 0.75, 0.375, 0.75, 0.625, 0.75, 0.625, 1.0, 0.375, 1.0, 0.125, 0.5, 0.375, 0.5, 0.375, 0.75, 0.125, 0.75, 0.375, 0.25, 0.625, 0.25, 0.625, 0.4261, 0.5511, 0.5, 0.375, 0.5, 0.625, 0.5739, 0.5511, 0.5, 0.625, 0.4261, 0.625, 0.5739, 0.6989, 0.5, 0.875, 0.5, 0.875, 0.75, 0.625, 0.75, 0.375, 0.0, 0.625, 0.0, 0.625, 0.25, 0.375, 0.25, 0.375, 0.5, 0.5511, 0.5, 0.625, 0.5739, 0.625, 0.75, 0.375, 0.75, 0.375, 0.75, 0.625, 0.75, 0.625, 1.0, 0.375, 1.0, 0.125, 0.5, 0.375, 0.5, 0.375, 0.75, 0.125, 0.75, 0.375, 0.25, 0.625, 0.25, 0.625, 0.4261, 0.5511, 0.5, 0.375, 0.5, 0.625, 0.5739, 0.5511, 0.5, 0.625, 0.4261, 0.625, 0.5739, 0.6989, 0.5, 0.875, 0.5, 0.875, 0.75, 0.625, 0.75, 0.375, 0.0, 0.625, 0.0, 0.625, 0.25, 0.375, 0.25, 0.375, 0.5, 0.5511, 0.5, 0.625, 0.5739, 0.625, 0.75, 0.375, 0.75, 0.375, 0.75, 0.625, 0.75, 0.625, 1.0, 0.375, 1.0, 0.125, 0.5, 0.375, 0.5, 0.375, 0.75, 0.125, 0.75, 0.375, 0.25, 0.625, 0.25, 0.625, 0.4261, 0.5511, 0.5, 0.375, 0.5, 0.625, 0.5739, 0.5511, 0.5, 0.625, 0.4261, 0.625, 0.5739, 0.6989, 0.5, 0.875, 0.5, 0.875, 0.75, 0.625, 0.75, 0.375, 0.0, 0.625, 0.0, 0.625, 0.25, 0.375, 0.25, 0.375, 0.5, 0.5511, 0.5, 0.625, 0.5739, 0.625, 0.75, 0.375, 0.75, 0.375, 0.75, 0.625, 0.75, 0.625, 1.0, 0.375, 1.0, 0.125, 0.5, 0.375, 0.5, 0.375, 0.75, 0.125, 0.75, 0.375, 0.25, 0.625, 0.25, 0.625, 0.4261, 0.5511, 0.5, 0.375, 0.5, 0.625, 0.5739, 0.5511, 0.5, 0.625, 0.4261, 0.625, 0.5739, 0.6989, 0.5, 0.875, 0.5, 0.875, 0.75, 0.625, 0.75, 0.375, 0.0, 0.625, 0.0, 0.625, 0.25, 0.375, 0.25, 0.375, 0.5, 0.5511, 0.5, 0.625, 0.5739, 0.625, 0.75, 0.375, 0.75, 0.375, 0.75, 0.625, 0.75, 0.625, 1.0, 0.375, 1.0, 0.125, 0.5, 0.375, 0.5, 0.375, 0.75, 0.125, 0.75, 0.375, 0.25, 0.625, 0.25, 0.625, 0.4261, 0.5511, 0.5, 0.375, 0.5, 0.625, 0.5739, 0.5511, 0.5, 0.625, 0.4261, 0.625, 0.5739, 0.6989, 0.5, 0.875, 0.5, 0.875, 0.75, 0.625, 0.75, 0.375, 0.0, 0.625, 0.0, 0.625, 0.25, 0.375, 0.25, 0.375, 0.5, 0.5511, 0.5, 0.625, 0.5739, 0.625, 0.75, 0.375, 0.75, 0.375, 0.75, 0.625, 0.75, 0.625, 1.0, 0.375, 1.0, 0.125, 0.5, 0.375, 0.5, 0.375, 0.75, 0.125, 0.75, 0.375, 0.25, 0.625, 0.25, 0.625, 0.4261, 0.5511, 0.5, 0.375, 0.5, 0.625, 0.5739, 0.5511, 0.5, 0.625, 0.4261, 0.625, 0.5739, 0.6989, 0.5, 0.875, 0.5, 0.875, 0.75, 0.625, 0.75, 0.375, 0.0, 0.625, 0.0, 0.625, 0.25, 0.375, 0.25, 0.375, 0.5, 0.5511, 0.5, 0.625, 0.5739, 0.625, 0.75, 0.375, 0.75, 0.375, 0.75, 0.625, 0.75, 0.625, 1.0, 0.375, 1.0, 0.125, 0.5, 0.375, 0.5, 0.375, 0.75, 0.125, 0.75, 0.375, 0.25, 0.625, 0.25, 0.625, 0.4261, 0.5511, 0.5, 0.375, 0.5, 0.625, 0.5739, 0.5511, 0.5, 0.625, 0.4261, 0.625, 0.5739, 0.6989, 0.5, 0.875, 0.5, 0.875, 0.75, 0.625, 0.75, 0.375, 0.0, 0.625, 0.0, 0.625, 0.25, 0.375, 0.25, 0.375, 0.5, 0.5511, 0.5, 0.625, 0.5739, 0.625, 0.75, 0.375, 0.75, 0.375, 0.75, 0.625, 0.75, 0.625, 1.0, 0.375, 1.0, 0.125, 0.5, 0.375, 0.5, 0.375, 0.75, 0.125, 0.75, 0.375, 0.25, 0.625, 0.25, 0.625, 0.4261, 0.5511, 0.5, 0.375, 0.5, 0.625, 0.5739, 0.5511, 0.5, 0.625, 0.4261, 0.625, 0.5739, 0.6989, 0.5, 0.875, 0.5, 0.875, 0.75, 0.625, 0.75, 0.375, 0.0, 0.625, 0.0, 0.625, 0.25, 0.375, 0.25, 0.375, 0.5, 0.5511, 0.5, 0.625, 0.5739, 0.625, 0.75, 0.375, 0.75, 0.375, 0.75, 0.625, 0.75, 0.625, 1.0, 0.375, 1.0, 0.125, 0.5, 0.375, 0.5, 0.375, 0.75, 0.125, 0.75, 0.375, 0.25, 0.625, 0.25, 0.625, 0.4261, 0.5511, 0.5, 0.375, 0.5, 0.625, 0.5739, 0.5511, 0.5, 0.625, 0.4261, 0.625, 0.5739, 0.6989, 0.5, 0.875, 0.5, 0.875, 0.75, 0.625, 0.75, 0.375, 0.0, 0.625, 0.0, 0.625, 0.25, 0.375, 0.25, 0.375, 0.5, 0.5511, 0.5, 0.625, 0.5739, 0.625, 0.75, 0.375, 0.75, 0.375, 0.75, 0.625, 0.75, 0.625, 1.0, 0.375, 1.0, 0.125, 0.5, 0.375, 0.5, 0.375, 0.75, 0.125, 0.75, 0.375, 0.25, 0.625, 0.25, 0.625, 0.4261, 0.5511, 0.5, 0.375, 0.5, 0.625, 0.5739, 0.5511, 0.5, 0.625, 0.4261, 0.625, 0.5739, 0.6989, 0.5, 0.875, 0.5, 0.875, 0.75, 0.625, 0.75, 0.375, 0.0, 0.625, 0.0, 0.625, 0.25, 0.375, 0.25, 0.375, 0.5, 0.5511, 0.5, 0.625, 0.5739, 0.625, 0.75, 0.375, 0.75, 0.375, 0.75, 0.625, 0.75, 0.625, 1.0, 0.375, 1.0, 0.125, 0.5, 0.375, 0.5, 0.375, 0.75, 0.125, 0.75, 0.375, 0.25, 0.625, 0.25, 0.625, 0.4261, 0.5511, 0.5, 0.375, 0.5, 0.625, 0.5739, 0.5511, 0.5, 0.625, 0.4261, 0.625, 0.5739, 0.6989, 0.5, 0.875, 0.5, 0.875, 0.75, 0.625, 0.75, 0.375, 0.0, 0.625, 0.0, 0.625, 0.25, 0.375, 0.25, 0.375, 0.5, 0.5511, 0.5, 0.625, 0.5739, 0.625, 0.75, 0.375, 0.75, 0.375, 0.75, 0.625, 0.75, 0.625, 1.0, 0.375, 1.0, 0.125, 0.5, 0.375, 0.5, 0.375, 0.75, 0.125, 0.75, 0.375, 0.25, 0.625, 0.25, 0.625, 0.4261, 0.5511, 0.5, 0.375, 0.5, 0.625, 0.5739, 0.5511, 0.5, 0.625, 0.4261, 0.625, 0.5739, 0.6989, 0.5, 0.875, 0.5, 0.875, 0.75, 0.625, 0.75, 0.375, 0.0, 0.625, 0.0, 0.625, 0.25, 0.375, 0.25, 0.375, 0.5, 0.5511, 0.5, 0.625, 0.5739, 0.625, 0.75, 0.375, 0.75, 0.375, 0.75, 0.625, 0.75, 0.625, 1.0, 0.375, 1.0, 0.125, 0.5, 0.375, 0.5, 0.375, 0.75, 0.125, 0.75, 0.375, 0.25, 0.625, 0.25, 0.625, 0.4261, 0.5511, 0.5, 0.375, 0.5, 0.625, 0.5739, 0.5511, 0.5, 0.625, 0.4261, 0.625, 0.5739, 0.6989, 0.5, 0.875, 0.5, 0.875, 0.75, 0.625, 0.75, 0.375, 0.0, 0.625, 0.0, 0.625, 0.25, 0.375, 0.25, 0.375, 0.5, 0.5511, 0.5, 0.625, 0.5739, 0.625, 0.75, 0.375, 0.75, 0.375, 0.75, 0.625, 0.75, 0.625, 1.0, 0.375, 1.0, 0.125, 0.5, 0.375, 0.5, 0.375, 0.75, 0.125, 0.75, 0.375, 0.25, 0.625, 0.25, 0.625, 0.4261, 0.5511, 0.5, 0.375, 0.5, 0.625, 0.5739, 0.5511, 0.5, 0.625, 0.4261, 0.625, 0.5739, 0.6989, 0.5, 0.875, 0.5, 0.875, 0.75, 0.625, 0.75, 0.375, 0.0, 0.625, 0.0, 0.625, 0.25, 0.375, 0.25, 0.375, 0.5, 0.5511, 0.5, 0.625, 0.5739, 0.625, 0.75, 0.375, 0.75, 0.375, 0.75, 0.625, 0.75, 0.625, 1.0, 0.375, 1.0, 0.125, 0.5, 0.375, 0.5, 0.375, 0.75, 0.125, 0.75, 0.375, 0.25, 0.625, 0.25, 0.625, 0.4261, 0.5511, 0.5, 0.375, 0.5, 0.625, 0.5739, 0.5511, 0.5, 0.625, 0.4261, 0.625, 0.5739, 0.6989, 0.5, 0.875, 0.5, 0.875, 0.75, 0.625, 0.75, 0.375, 0.0, 0.625, 0.0, 0.625, 0.25, 0.375, 0.25, 0.375, 0.5, 0.5511, 0.5, 0.625, 0.5739, 0.625, 0.75, 0.375, 0.75, 0.375, 0.75, 0.625, 0.75, 0.625, 1.0, 0.375, 1.0, 0.125, 0.5, 0.375, 0.5, 0.375, 0.75, 0.125, 0.75, 0.375, 0.25, 0.625, 0.25, 0.625, 0.4261, 0.5511, 0.5, 0.375, 0.5, 0.625, 0.5739, 0.5511, 0.5, 0.625, 0.4261, 0.625, 0.5739, 0.6989, 0.5, 0.875, 0.5, 0.875, 0.75, 0.625, 0.75, 0.375, 0.0, 0.625, 0.0, 0.625, 0.25, 0.375, 0.25, 0.375, 0.5, 0.5511, 0.5, 0.625, 0.5739, 0.625, 0.75, 0.375, 0.75, 0.375, 0.75, 0.625, 0.75, 0.625, 1.0, 0.375, 1.0, 0.125, 0.5, 0.375, 0.5, 0.375, 0.75, 0.125, 0.75, 0.375, 0.25, 0.625, 0.25, 0.625, 0.4261, 0.5511, 0.5, 0.375, 0.5, 0.625, 0.5739, 0.5511, 0.5, 0.625, 0.4261, 0.625, 0.5739, 0.6989, 0.5, 0.875, 0.5, 0.875, 0.75, 0.625, 0.75, 0.375, 0.0, 0.625, 0.0, 0.625, 0.25, 0.375, 0.25, 0.375, 0.5, 0.5511, 0.5, 0.625, 0.5739, 0.625, 0.75, 0.375, 0.75, 0.375, 0.75, 0.625, 0.75, 0.625, 1.0, 0.375, 1.0, 0.125, 0.5, 0.375, 0.5, 0.375, 0.75, 0.125, 0.75, 0.375, 0.25, 0.625, 0.25, 0.625, 0.4261, 0.5511, 0.5, 0.375, 0.5, 0.625, 0.5739, 0.5511, 0.5, 0.625, 0.4261, 0.625, 0.5739, 0.6989, 0.5, 0.875, 0.5, 0.875, 0.75, 0.625, 0.75, 0.375, 0.0, 0.625, 0.0, 0.625, 0.25, 0.375, 0.25, 0.375, 0.5, 0.5511, 0.5, 0.625, 0.5739, 0.625, 0.75, 0.375, 0.75, 0.375, 0.75, 0.625, 0.75, 0.625, 1.0, 0.375, 1.0, 0.125, 0.5, 0.375, 0.5, 0.375, 0.75, 0.125, 0.75, 0.375, 0.25, 0.625, 0.25, 0.625, 0.4261, 0.5511, 0.5, 0.375, 0.5, 0.625, 0.5739, 0.5511, 0.5, 0.625, 0.4261, 0.625, 0.5739, 0.6989, 0.5, 0.875, 0.5, 0.875, 0.75, 0.625, 0.75, 0.375, 0.0, 0.625, 0.0, 0.625, 0.25, 0.375, 0.25, 0.375, 0.5, 0.5511, 0.5, 0.625, 0.5739, 0.625, 0.75, 0.375, 0.75, 0.375, 0.75, 0.625, 0.75, 0.625, 1.0, 0.375, 1.0, 0.125, 0.5, 0.375, 0.5, 0.375, 0.75, 0.125, 0.75, 0.375, 0.25, 0.625, 0.25, 0.625, 0.4261, 0.5511, 0.5, 0.375, 0.5, 0.625, 0.5739, 0.5511, 0.5, 0.625, 0.4261, 0.625, 0.5739, 0.6989, 0.5, 0.875, 0.5, 0.875, 0.75, 0.625, 0.75, 0.375, 0.0, 0.625, 0.0, 0.625, 0.25, 0.375, 0.25, 0.375, 0.5, 0.5511, 0.5, 0.625, 0.5739, 0.625, 0.75, 0.375, 0.75, 0.375, 0.75, 0.625, 0.75, 0.625, 1.0, 0.375, 1.0, 0.125, 0.5, 0.375, 0.5, 0.375, 0.75, 0.125, 0.75, 0.375, 0.25, 0.625, 0.25, 0.625, 0.4261, 0.5511, 0.5, 0.375, 0.5, 0.625, 0.5739, 0.5511, 0.5, 0.625, 0.4261, 0.625, 0.5739, 0.6989, 0.5, 0.875, 0.5, 0.875, 0.75, 0.625, 0.75, 0.375, 0.0, 0.625, 0.0, 0.625, 0.25, 0.375, 0.25, 0.375, 0.5, 0.5511, 0.5, 0.625, 0.5739, 0.625, 0.75, 0.375, 0.75, 0.375, 0.75, 0.625, 0.75, 0.625, 1.0, 0.375, 1.0, 0.125, 0.5, 0.375, 0.5, 0.375, 0.75, 0.125, 0.75, 0.375, 0.25, 0.625, 0.25, 0.625, 0.4261, 0.5511, 0.5, 0.375, 0.5, 0.625, 0.5739, 0.5511, 0.5, 0.625, 0.4261, 0.625, 0.5739, 0.6989, 0.5, 0.875, 0.5, 0.875, 0.75, 0.625, 0.75, 0.375, 0.0, 0.625, 0.0, 0.625, 0.25, 0.375, 0.25, 0.375, 0.5, 0.5511, 0.5, 0.625, 0.5739, 0.625, 0.75, 0.375, 0.75, 0.375, 0.75, 0.625, 0.75, 0.625, 1.0, 0.375, 1.0, 0.125, 0.5, 0.375, 0.5, 0.375, 0.75, 0.125, 0.75, 0.375, 0.25, 0.625, 0.25, 0.625, 0.4261, 0.5511, 0.5, 0.375, 0.5, 0.625, 0.5739, 0.5511, 0.5, 0.625, 0.4261, 0.625, 0.5739, 0.6989, 0.5, 0.875, 0.5, 0.875, 0.75, 0.625, 0.75])
me_cube_031.materials.append(mat_rocks)
me_cube_031.update()
me_cube_177 = bpy.data.meshes.new('Cube.177')
me_cube_177.from_pydata([(7.736, 7.745, -0.8984), (7.116, 7.745, -0.5618), (7.116, 7.125, -0.5618), (7.736, 7.125, -0.8984), (7.116, 7.125, -0.08677), (7.736, 7.125, -0.4235), (7.736, 7.745, -0.4235), (7.116, 7.745, -0.08677), (-7.184, 7.13, -0.529), (-7.804, 7.13, -0.9231), (-7.184, 7.75, -0.529), (-7.804, 7.75, -0.9231), (-7.184, 7.13, -0.09467), (-7.804, 7.13, -0.4888), (-7.184, 7.75, -0.09467), (-7.804, 7.75, -0.4888), (7.751, -7.769, -0.4235), (7.131, -7.769, -0.08677), (7.751, -7.769, -0.8984), (7.131, -7.769, -0.5618), (7.751, -7.15, -0.8984), (7.131, -7.15, -0.5618), (7.751, -7.15, -0.4235), (7.131, -7.15, -0.08677), (-7.181, -7.771, -0.09467), (-7.801, -7.771, -0.4888), (-7.801, -7.151, -0.4888), (-7.181, -7.151, -0.09467), (-7.801, -7.151, -0.9231), (-7.181, -7.151, -0.529), (-7.181, -7.771, -0.529), (-7.801, -7.771, -0.9231), (7.751, -0.3415, -0.4235), (7.131, -0.3415, -0.08677), (7.751, -0.3415, -0.8984), (7.131, -0.3415, -0.5618), (7.751, 0.2783, -0.8984), (7.131, 0.2783, -0.5618), (7.751, 0.2783, -0.4235), (7.131, 0.2783, -0.08677), (-7.18, -0.3492, -0.09467), (-7.8, -0.3492, -0.4888), (-7.8, 0.2706, -0.4888), (-7.18, 0.2706, -0.09467), (-7.8, 0.2706, -0.9231), (-7.18, 0.2706, -0.529), (-7.18, -0.3492, -0.529), (-7.8, -0.3492, -0.9231), (0.07913, 7.745, -0.8984), (0.07913, 7.125, -0.5618), (0.699, 7.125, -0.5618), (0.699, 7.745, -0.8984), (0.6955, 7.108, -0.08677), (0.6955, 7.728, -0.4235), (0.07568, 7.728, -0.4235), (0.07568, 7.108, -0.08677), (0.699, -7.78, -0.8984), (0.699, -7.16, -0.5618), (0.07913, -7.16, -0.5618), (0.07913, -7.78, -0.8984), (0.09634, -7.163, -0.08677), (0.09634, -7.783, -0.4235), (0.7162, -7.783, -0.4235), (0.7162, -7.163, -0.08677)], [], [(20, 21, 19, 18), (10, 11, 9, 8), (14, 15, 13, 12), (27, 26, 25, 24), (22, 23, 17, 16), (29, 28, 31, 30), (0, 1, 2, 3), (6, 7, 4, 5), (36, 37, 35, 34), (43, 42, 41, 40), (38, 39, 33, 32), (45, 44, 47, 46), (48, 49, 50, 51), (54, 55, 52, 53), (56, 57, 58, 59), (62, 63, 60, 61)])
_uv = me_cube_177.uv_layers.new(name='UVMap')
_uv.uv.foreach_set('vector', [0.3105, 0.512, 0.1778, 0.512, 0.1778, 0.713, 0.3105, 0.713, 0.3108, 0.5172, 0.1726, 0.5172, 0.1726, 0.7182, 0.3108, 0.7182, 0.3108, 0.5172, 0.1726, 0.5172, 0.1726, 0.7182, 0.3108, 0.7182, 0.3108, 0.512, 0.1726, 0.512, 0.1726, 0.713, 0.3108, 0.713, 0.3105, 0.512, 0.1778, 0.512, 0.1778, 0.713, 0.3105, 0.713, 0.3108, 0.512, 0.1726, 0.512, 0.1726, 0.713, 0.3108, 0.713, 0.3105, 0.5172, 0.1778, 0.5172, 0.1778, 0.7182, 0.3105, 0.7182, 0.3105, 0.5172, 0.1778, 0.5172, 0.1778, 0.7182, 0.3105, 0.7182, 0.3105, 0.512, 0.1778, 0.512, 0.1778, 0.713, 0.3105, 0.713, 0.3108, 0.512, 0.1726, 0.512, 0.1726, 0.713, 0.3108, 0.713, 0.3105, 0.512, 0.1778, 0.512, 0.1778, 0.713, 0.3105, 0.713, 0.3108, 0.512, 0.1726, 0.512, 0.1726, 0.713, 0.3108, 0.713, 0.3105, 0.5172, 0.1778, 0.5172, 0.1778, 0.7182, 0.3105, 0.7182, 0.3105, 0.5172, 0.1778, 0.5172, 0.1778, 0.7182, 0.3105, 0.7182, 0.3105, 0.5172, 0.1778, 0.5172, 0.1778, 0.7182, 0.3105, 0.7182, 0.3105, 0.5172, 0.1778, 0.5172, 0.1778, 0.7182, 0.3105, 0.7182])
me_cube_177.update()
me_cube_001 = bpy.data.meshes.new('Cube.001')
me_cube_001.from_pydata([(-6.465, -4.935, -1.0), (-6.465, -4.935, 1.0), (-6.465, 4.935, -1.0), (-6.465, 4.935, 1.0), (6.465, -4.935, -1.0), (6.465, -4.935, 1.0), (6.465, 4.935, -1.0), (6.465, 4.935, 1.0)], [], [(0, 1, 3, 2), (2, 3, 7, 6), (6, 7, 5, 4), (4, 5, 1, 0), (2, 6, 4, 0), (7, 3, 1, 5)])
_uv = me_cube_001.uv_layers.new(name='UVMap')
_uv.uv.foreach_set('vector', [0.375, 0.0, 0.625, 0.0, 0.625, 0.25, 0.375, 0.25, 0.375, 0.25, 0.625, 0.25, 0.625, 0.5, 0.375, 0.5, 0.375, 0.5, 0.625, 0.5, 0.625, 0.75, 0.375, 0.75, 0.375, 0.75, 0.625, 0.75, 0.625, 1.0, 0.375, 1.0, 0.125, 0.5, 0.375, 0.5, 0.375, 0.75, 0.125, 0.75, 0.625, 0.5, 0.875, 0.5, 0.875, 0.75, 0.625, 0.75])
me_cube_001.materials.append(mat_sand)
me_cube_001.update()

# ---- objects
ob_cube_224 = bpy.data.objects.new('Cube.224', me_cube_176)
ob_cube_208 = bpy.data.objects.new('Cube.208', me_cube_093)
ob_cube_198 = bpy.data.objects.new('Cube.198', me_cube_031)
ob_cube_126 = bpy.data.objects.new('Cube.126', me_cube_177)
ob_cube_073 = bpy.data.objects.new('Cube.073', me_cube_001)

# ---- transforms, parenting, visibility, modifiers, constraints
ob_cube_224.location = (0.002041, -0.003429, 1.908)
_m = ob_cube_224.modifiers.new('Bevel', 'BEVEL')
_m.width = 0.02
_m.width_pct = 0.02
ob_cube_208.location = (1.906, 5.102, 0.1277)
ob_cube_208.rotation_euler = (0.0, -0.0, 0.7645)
ob_cube_208.scale = (0.4298, 0.4298, 0.4298)
_m = ob_cube_208.modifiers.new('Bevel', 'BEVEL')
_m.width = 0.01
_m.width_pct = 0.01
ob_cube_198.location = (-1.814, -0.2876, 0.1228)
ob_cube_198.rotation_euler = (0.0, -0.0, -2.62)
ob_cube_198.scale = (2.596, 2.596, 2.596)
_m = ob_cube_198.modifiers.new('Bevel', 'BEVEL')
_m.width = 0.004
_m.width_pct = 0.004
ob_cube_126.location = (0.002041, -0.003429, 1.908)
_m = ob_cube_126.modifiers.new('Bevel', 'BEVEL')
_m.width = 0.02
_m.width_pct = 0.02
ob_cube_073.location = (-0.01978, -0.01426, -0.3398)
ob_cube_073.scale = (1.237, 1.62, 0.4031)
_m = ob_cube_073.modifiers.new('Bevel', 'BEVEL')
_m.width = 0.03
_m.width_pct = 0.03

# ---- collection membership
col_collection.objects.link(ob_cube_224)
col_collection.objects.link(ob_cube_208)
col_collection.objects.link(ob_cube_198)
col_collection.objects.link(ob_cube_126)
col_collection.objects.link(ob_cube_073)

# ---- scene / render settings (as saved in the file)
scene.frame_start = 1; scene.frame_end = 250; scene.frame_set(1)
scene.render.engine = 'BLENDER_EEVEE_NEXT'
scene.cycles.use_denoising = False
scene.cycles.sampling_pattern = 'TABULATED_SOBOL'
scene.cycles.use_light_tree = False
scene.view_settings.view_transform = 'Filmic'
bpy.context.view_layer.update()

# ---- added for rendering (the .blend has no active camera and no usable light): camera, sun
cam_auto = bpy.data.cameras.new('AutoCamera')
cam_auto.lens = 50.0
cam_auto.sensor_width = 36.0
cam_auto.clip_end = 1000.0
ob_auto_camera = bpy.data.objects.new('AutoCamera', cam_auto)
scene.collection.objects.link(ob_auto_camera)
ob_auto_camera.location = (27.7923, -33.9567, 23.5149)
ob_auto_camera.rotation_euler = (1.09748, -7.21219e-08, 0.694738)
scene.camera = ob_auto_camera
light_auto_sun = bpy.data.lights.new('AutoSun', 'SUN')
light_auto_sun.energy = 3.0
light_auto_sun.angle = 0.0523599
ob_auto_sun = bpy.data.objects.new('AutoSun', light_auto_sun)
scene.collection.objects.link(ob_auto_sun)
ob_auto_sun.rotation_euler = (0.872665, 0.174533, 0.523599)
bpy.context.view_layer.update()
